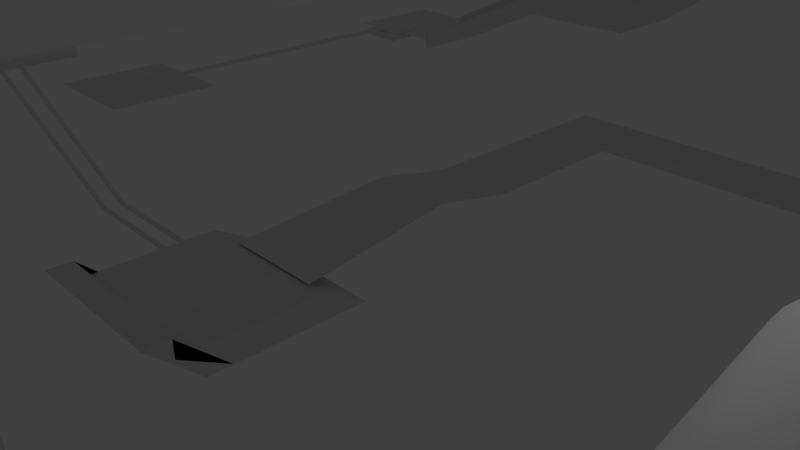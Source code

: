 # Source: ashu1234.blend  (saved by Blender 2.79.0; exported with 4.5.12 LTS)
import bpy
from mathutils import Matrix  # noqa: F401  (used for matrix-valued properties, if any)

bpy.ops.wm.read_factory_settings(use_empty=True)
scene = bpy.context.scene
scene.name = 'Scene'

# ---- collections
col_collection_1 = bpy.data.collections.new('Collection 1'); scene.collection.children.link(col_collection_1)

# ---- materials (node trees are filled in below, after node groups)
mat_material = bpy.data.materials.new('Material')
mat_material.alpha_threshold = 0.0
mat_material.use_transparent_shadow = False
mat_material.roughness = 0.5
mat_material.line_color = (0.0, 0.0, 0.0, 1.0)

# ---- material node trees

# ---- world
world_world = bpy.data.worlds.new('World'); scene.world = world_world
world_world.color = (0.05088, 0.05088, 0.05088)
world_world.use_sun_shadow = False
world_world.sun_shadow_jitter_overblur = 0.0
world_world.cycles.sampling_method = 'MANUAL'

# ---- cameras
cam_camera = bpy.data.cameras.new('Camera')
cam_camera.clip_end = 100.0
cam_camera.lens = 35.0
cam_camera.sensor_width = 32.0
cam_camera.sensor_height = 18.0
cam_camera.ortho_scale = 7.314
cam_camera.dof.focus_distance = 0.0
cam_camera.dof.aperture_fstop = 128.0

# ---- lights
light_lamp = bpy.data.lights.new('Lamp', 'POINT')
light_lamp.transmission_factor = 0.0
light_lamp.cutoff_distance = 30.0
light_lamp.energy = 100.0
light_lamp.shadow_buffer_clip_start = 1.001
light_lamp.shadow_soft_size = 0.1
light_lamp.shadow_maximum_resolution = 0.006
light_lamp.use_absolute_resolution = True

# ---- meshes
me_cube_027 = bpy.data.meshes.new('Cube.027')
me_cube_027.from_pydata([(-1.0, -0.7605, -1.0), (-1.085, -0.7605, -0.765), (-1.0, 0.7176, -1.0), (-1.085, 0.7176, -0.765), (1.631, -0.7605, 0.239), (1.546, -0.7605, 0.474), (1.631, 0.7176, 0.239), (1.546, 0.7176, 0.474), (3.9, 0.7176, 0.6096), (3.9, 0.7176, 0.239), (3.9, -0.7605, 0.239), (3.9, -0.7605, 0.6096), (5.458, 0.7176, 1.689), (5.458, 0.7176, 1.318), (5.458, -0.7605, 1.318), (5.458, -0.7605, 1.689), (7.348, 0.7176, 1.689), (7.348, 0.7176, 1.318), (7.348, -0.7605, 1.318), (7.348, -0.7605, 1.689), (9.099, 0.7176, 2.725), (9.099, 0.7176, 2.354), (9.099, -0.7605, 2.354), (9.099, -0.7605, 2.725), (10.56, 0.7176, 2.725), (10.56, 0.7176, 2.354), (10.56, -0.7605, 2.354), (10.56, -0.7605, 2.725), (11.96, 0.7176, 3.463), (11.96, 0.7176, 3.092), (11.96, -0.7605, 3.092), (11.96, -0.7605, 3.463), (13.45, 0.7176, 3.463), (13.45, 0.7176, 3.092), (13.45, -0.7605, 3.092), (13.45, -0.7605, 3.463), (14.79, 0.7176, 3.463), (14.79, 0.7176, 3.092), (14.79, -0.7605, 3.092), (14.79, -0.7605, 3.463), (13.45, -16.17, 3.463), (13.45, -16.17, 3.092), (14.79, -16.17, 3.463), (14.79, -16.17, 3.092), (13.45, -17.94, 3.463), (13.45, -17.94, 3.092), (14.79, -17.94, 3.463), (14.79, -17.94, 3.092), (6.781, -16.17, 3.463), (6.781, -16.17, 3.092), (6.781, -17.94, 3.463), (6.781, -17.94, 3.092), (8.598, -17.94, 3.463), (8.598, -17.94, 3.092), (8.598, -16.17, 3.092), (8.598, -16.17, 3.463), (5.714, -4.151, 3.471), (5.714, -4.151, 3.092), (9.553, -4.151, 3.092), (9.553, -4.151, 3.471), (8.598, -6.882, 3.463), (6.781, -6.882, 3.463), (6.781, -6.882, 3.092), (8.598, -6.882, 3.092), (9.553, -6.882, 3.471), (9.553, -6.882, 3.092), (5.714, -6.882, 3.471), (5.714, -6.882, 3.092), (13.65, -0.7605, 3.092), (13.65, -0.7605, 3.463), (13.65, 0.7176, 3.463), (13.65, 0.7176, 3.092), (13.65, -16.17, 3.092), (13.65, -16.17, 3.463), (13.65, -17.94, 3.092), (13.65, -17.94, 3.463), (13.65, -0.7605, 3.463), (13.65, 0.7176, 3.092), (13.65, -16.17, 3.463), (13.65, -17.94, 3.463), (13.65, -0.7605, 3.092), (13.65, 0.7176, 3.463), (13.65, -16.17, 3.092), (13.65, -17.94, 3.092), (14.53, -0.7605, 3.092), (14.53, 0.7176, 3.463), (14.53, -16.17, 3.092), (14.53, -17.94, 3.092), (14.53, -0.7605, 3.463), (14.53, 0.7176, 3.092), (14.53, -16.17, 3.463), (14.53, -17.94, 3.463), (14.53, -0.7605, 3.463), (14.53, 0.7176, 3.092), (14.53, -16.17, 3.463), (14.53, -17.94, 3.463), (14.53, -0.7605, 3.092), (14.53, 0.7176, 3.463), (14.53, -16.17, 3.092), (14.53, -17.94, 3.092), (13.65, -0.7605, 3.463), (13.45, -0.7605, 3.463), (13.65, -16.17, 3.463), (13.45, -16.17, 3.463), (14.79, -0.7605, 3.463), (14.79, -16.17, 3.463), (14.79, -17.94, 3.463), (14.53, -0.7605, 3.463), (14.53, -16.17, 3.463), (14.53, -17.94, 3.463), (13.45, -17.74, 3.463), (14.79, -17.74, 3.463), (13.45, -17.74, 3.092), (14.79, -17.74, 3.092), (6.781, -17.74, 3.463), (6.781, -17.74, 3.092), (8.598, -17.74, 3.092), (8.598, -17.74, 3.463), (13.65, -17.74, 3.092), (13.65, -17.74, 3.463), (13.65, -17.74, 3.092), (13.65, -17.74, 3.463), (14.53, -17.74, 3.463), (14.53, -17.74, 3.092), (14.53, -17.74, 3.092), (14.53, -17.74, 3.463), (14.79, -17.74, 3.463), (14.53, -17.74, 3.463), (14.79, -16.44, 3.463), (14.79, -16.44, 3.092), (8.598, -16.44, 3.092), (14.79, -16.44, 3.463), (13.45, -16.44, 3.463), (13.45, -16.44, 3.092), (6.781, -16.44, 3.463), (6.781, -16.44, 3.092), (8.598, -16.44, 3.463), (13.65, -16.44, 3.092), (13.65, -16.44, 3.463), (13.65, -16.44, 3.092), (13.65, -16.44, 3.463), (14.53, -16.44, 3.463), (14.53, -16.44, 3.092), (14.53, -16.44, 3.092), (14.53, -16.44, 3.463), (14.53, -16.44, 3.463), (6.974, -17.94, 3.463), (6.974, -16.17, 3.092), (6.974, -17.94, 3.092), (6.974, -16.17, 3.463), (6.123, -4.151, 3.092), (6.123, -4.151, 3.471), (6.974, -6.882, 3.092), (6.974, -6.882, 3.463), (6.123, -6.882, 3.092), (6.123, -6.882, 3.471), (6.974, -17.74, 3.092), (6.974, -17.74, 3.463), (6.974, -16.44, 3.092), (6.974, -16.44, 3.463), (8.36, -17.94, 3.092), (8.36, -16.17, 3.463), (9.051, -4.151, 3.471), (8.36, -6.882, 3.092), (9.051, -6.882, 3.092), (8.36, -17.94, 3.463), (8.36, -16.17, 3.092), (9.051, -4.151, 3.092), (8.36, -6.882, 3.463), (9.051, -6.882, 3.471), (8.36, -17.74, 3.092), (8.36, -17.74, 3.463), (8.36, -16.44, 3.092), (8.36, -16.44, 3.463), (9.553, -6.581, 3.471), (9.553, -6.581, 3.092), (5.714, -6.581, 3.471), (5.714, -6.581, 3.092), (6.123, -6.581, 3.092), (6.123, -6.581, 3.471), (9.051, -6.581, 3.092), (9.051, -6.581, 3.471), (9.553, -4.457, 3.471), (9.553, -4.457, 3.092), (6.123, -4.457, 3.092), (6.123, -4.457, 3.471), (9.051, -4.457, 3.092), (9.051, -4.457, 3.471), (5.714, -4.457, 3.471), (5.714, -4.457, 3.092), (-1.0, 0.4789, -1.0), (-1.085, 0.4789, -0.765), (1.631, 0.4789, 0.239), (1.546, 0.4789, 0.474), (3.9, 0.4789, 0.239), (3.9, 0.4789, 0.6096), (5.458, 0.4789, 1.318), (5.458, 0.4789, 1.689), (7.348, 0.4789, 1.318), (7.348, 0.4789, 1.689), (9.099, 0.4789, 2.354), (9.099, 0.4789, 2.725), (10.56, 0.4789, 2.354), (10.56, 0.4789, 2.725), (11.96, 0.4789, 3.092), (11.96, 0.4789, 3.463), (13.45, 0.4789, 3.092), (13.45, 0.4789, 3.463), (14.79, 0.4789, 3.092), (14.79, 0.4789, 3.463), (13.65, 0.4789, 3.463), (13.65, 0.4789, 3.092), (13.65, 0.4789, 3.092), (13.65, 0.4789, 3.463), (14.53, 0.4789, 3.463), (14.53, 0.4789, 3.092), (14.53, 0.4789, 3.092), (14.53, 0.4789, 3.463), (8.019, -17.94, 3.463), (8.019, -16.17, 3.092), (8.331, -4.151, 3.092), (8.019, -6.882, 3.463), (8.331, -6.882, 3.471), (8.019, -17.74, 3.092), (8.019, -17.74, 3.463), (8.019, -16.44, 3.092), (8.019, -16.44, 3.463), (8.019, -17.94, 3.092), (8.019, -16.17, 3.463), (8.331, -4.151, 3.471), (8.019, -6.882, 3.092), (8.331, -6.882, 3.092), (8.331, -6.581, 3.471), (8.331, -6.581, 3.092), (8.331, -4.457, 3.471), (8.331, -4.457, 3.092), (7.341, -17.94, 3.463), (7.341, -16.17, 3.092), (6.898, -4.151, 3.092), (7.341, -6.882, 3.463), (6.898, -6.882, 3.471), (7.341, -17.74, 3.092), (7.341, -17.74, 3.463), (7.341, -16.44, 3.092), (7.341, -16.44, 3.463), (6.898, -6.581, 3.471), (6.898, -4.457, 3.471), (7.341, -17.94, 3.092), (7.341, -16.17, 3.463), (6.898, -4.151, 3.471), (7.341, -6.882, 3.092), (6.898, -6.882, 3.092), (6.898, -6.581, 3.092), (6.898, -4.457, 3.092), (13.65, -16.17, 3.763), (13.45, -16.17, 3.763), (13.65, -17.94, 3.763), (13.45, -17.94, 3.763), (13.45, -17.74, 3.763), (6.781, -17.74, 3.763), (6.781, -17.94, 3.763), (6.974, -17.94, 3.763), (8.598, -16.17, 3.763), (8.598, -17.94, 3.763), (8.36, -16.17, 3.763), (8.598, -17.74, 3.763), (9.051, -4.151, 3.772), (9.553, -4.151, 3.772), (9.553, -4.457, 3.772), (6.781, -6.882, 3.763), (6.781, -16.17, 3.763), (8.598, -6.882, 3.763), (6.974, -6.882, 3.763), (5.714, -6.581, 3.772), (5.714, -6.882, 3.772), (6.123, -6.882, 3.772), (14.53, -17.94, 3.763), (13.65, -17.94, 3.763), (13.65, -17.74, 3.763), (13.65, -17.74, 3.763), (14.53, -17.74, 3.763), (13.65, -0.7605, 3.461), (13.45, -0.7605, 3.496), (13.65, -16.17, 3.763), (13.45, -16.17, 3.763), (14.79, -0.7605, 3.763), (14.79, -16.17, 3.763), (14.79, -16.44, 3.763), (14.53, -0.7605, 3.763), (14.53, -16.17, 3.763), (14.79, -17.94, 3.763), (14.53, -17.94, 3.763), (14.53, -17.74, 3.763), (6.781, -16.44, 3.763), (14.79, -17.74, 3.763), (14.53, -16.44, 3.763), (6.974, -17.74, 3.763), (13.45, -16.44, 3.763), (8.598, -16.44, 3.763), (13.65, -16.44, 3.763), (6.974, -16.44, 3.763), (7.341, -17.94, 3.763), (6.974, -16.17, 3.763), (5.714, -4.151, 3.772), (6.123, -4.151, 3.772), (6.898, -6.882, 3.772), (7.341, -17.74, 3.763), (6.123, -4.457, 3.772), (8.331, -4.151, 3.772), (8.36, -17.94, 3.763), (8.36, -6.882, 3.763), (9.553, -6.882, 3.772), (9.051, -6.882, 3.772), (8.36, -17.74, 3.763), (8.36, -16.44, 3.763), (9.051, -4.457, 3.772), (9.553, -6.581, 3.772), (5.714, -4.457, 3.772), (6.123, -6.581, 3.772), (9.051, -6.581, 3.772), (6.898, -6.581, 3.772), (6.898, -4.457, 3.772), (8.019, -17.94, 3.763), (8.331, -6.882, 3.772), (8.019, -17.74, 3.763), (6.898, -4.151, 3.772), (8.331, -6.581, 3.772), (8.331, -4.457, 3.772), (14.79, 0.4789, 3.695), (14.79, -0.7605, 3.695), (14.53, -0.7605, 3.695), (14.53, 0.4789, 3.695), (-1.085, 0.4789, -0.765), (-1.085, 0.7176, -0.765), (1.546, 0.7176, 0.474), (3.9, 0.7176, 0.6096), (5.458, 0.7176, 1.689), (7.348, 0.7176, 1.689), (9.099, 0.7176, 2.725), (10.56, 0.7176, 2.725), (11.96, 0.7176, 3.463), (13.45, 0.7176, 3.463), (1.546, 0.4789, 0.474), (3.9, 0.4789, 0.6096), (5.458, 0.4789, 1.689), (7.348, 0.4789, 1.689), (9.099, 0.4789, 2.725), (10.56, 0.4789, 2.725), (11.96, 0.4789, 3.463), (13.45, 0.4789, 3.463), (-1.153, 0.4789, -0.513), (-1.153, 0.7176, -0.513), (1.477, 0.7176, 0.726), (3.831, 0.7176, 0.8616), (5.389, 0.7176, 1.941), (7.28, 0.7176, 1.941), (9.031, 0.7176, 2.977), (10.49, 0.7176, 2.977), (11.89, 0.7176, 3.715), (13.39, 0.7176, 3.715), (1.477, 0.4789, 0.726), (3.831, 0.4789, 0.8616), (5.389, 0.4789, 1.941), (7.28, 0.4789, 1.941), (9.031, 0.4789, 2.977), (10.49, 0.4789, 2.977), (11.89, 0.4789, 3.715), (13.39, 0.4789, 3.715), (14.53, 3.001, 3.092), (13.65, 3.001, 3.092), (13.65, 3.001, 3.463), (14.53, 3.001, 3.463), (14.75, 0.7176, 3.463), (14.75, 0.7176, 3.092), (14.75, 3.001, 3.463), (14.75, 3.001, 3.092), (13.49, 0.7176, 3.463), (13.49, 0.7176, 3.092), (13.49, 3.001, 3.463), (13.49, 3.001, 3.092), (13.65, 0.7176, 3.676), (13.65, 3.001, 3.676), (13.49, 0.7176, 3.676), (13.49, 3.001, 3.676), (14.53, 0.7176, 3.713), (14.79, 0.7176, 3.713), (14.53, 0.4789, 3.713), (14.79, 0.4789, 3.713), (14.53, 3.001, 3.713), (14.53, 0.7176, 3.713), (14.75, 3.001, 3.713), (14.75, 0.7176, 3.713)], [], [(190, 191, 3, 2), (2, 3, 7, 6), (192, 6, 9, 194), (4, 5, 1, 0), (190, 192, 4, 0), (193, 191, 1, 5), (11, 10, 14, 15), (193, 5, 11, 195), (5, 4, 10, 11), (6, 7, 8, 9), (15, 14, 18, 19), (9, 8, 12, 13), (194, 9, 13, 196), (195, 11, 15, 197), (19, 18, 22, 23), (13, 12, 16, 17), (196, 13, 17, 198), (197, 15, 19, 199), (23, 22, 26, 27), (17, 16, 20, 21), (198, 17, 21, 200), (199, 19, 23, 201), (27, 26, 30, 31), (21, 20, 24, 25), (200, 21, 25, 202), (201, 23, 27, 203), (31, 30, 34, 35), (25, 24, 28, 29), (202, 25, 29, 204), (203, 27, 31, 205), (38, 39, 42, 43), (29, 28, 32, 33), (204, 29, 33, 206), (205, 31, 35, 207), (208, 209, 39, 38), (89, 85, 36, 37), (215, 89, 37, 208), (214, 88, 330, 331), (168, 161, 264, 310), (35, 34, 41, 40), (84, 38, 43, 86), (122, 91, 109, 127), (91, 87, 47, 46), (148, 146, 50, 51), (113, 111, 46, 47), (123, 113, 47, 87), (114, 115, 51, 50), (100, 101, 282, 281), (52, 44, 257, 263), (156, 148, 51, 115), (112, 45, 53, 116), (105, 104, 285, 286), (40, 41, 54, 55), (45, 44, 52, 53), (151, 150, 57, 56), (189, 188, 56, 57), (182, 183, 58, 59), (184, 189, 57, 150), (147, 49, 62, 152), (55, 54, 63, 60), (49, 48, 61, 62), (179, 185, 307, 318), (152, 62, 67, 154), (60, 63, 65, 64), (62, 61, 66, 67), (168, 60, 64, 169), (120, 118, 74, 83), (79, 83, 74, 75), (92, 69, 73, 94), (80, 68, 72, 82), (187, 181, 319, 315), (213, 76, 69, 210), (212, 77, 71, 211), (77, 81, 70, 71), (33, 32, 81, 77), (206, 33, 77, 212), (207, 35, 76, 213), (34, 80, 82, 41), (44, 45, 83, 79), (112, 120, 83, 45), (69, 76, 78, 73), (119, 121, 79, 75), (78, 76, 100, 102), (128, 42, 105, 131), (124, 123, 87, 99), (95, 99, 87, 91), (96, 84, 86, 98), (217, 92, 88, 214), (216, 93, 89, 215), (93, 97, 85, 89), (93, 71, 369, 368), (211, 71, 93, 216), (210, 69, 92, 217), (68, 96, 98, 72), (75, 74, 99, 95), (118, 124, 99, 74), (122, 125, 95, 91), (88, 92, 94, 90), (218, 165, 309, 322), (108, 145, 295, 289), (153, 61, 269, 272), (42, 39, 104, 105), (76, 35, 101, 100), (39, 88, 107, 104), (35, 40, 103, 101), (88, 90, 108, 107), (91, 46, 106, 109), (40, 78, 102, 103), (146, 236, 301, 261), (141, 144, 125, 122), (137, 143, 124, 118), (143, 142, 123, 124), (46, 111, 126, 106), (138, 140, 121, 119), (133, 139, 120, 112), (144, 138, 119, 125), (139, 137, 118, 120), (119, 75, 277, 278), (133, 112, 116, 130), (158, 156, 115, 135), (95, 125, 280, 276), (134, 135, 115, 114), (142, 129, 113, 123), (129, 128, 111, 113), (141, 122, 127, 145), (140, 132, 110, 121), (50, 146, 261, 260), (90, 141, 145, 108), (43, 42, 128, 129), (86, 43, 129, 142), (48, 49, 135, 134), (147, 158, 135, 49), (41, 133, 130, 54), (82, 72, 137, 139), (94, 73, 138, 144), (41, 82, 139, 133), (73, 78, 140, 138), (98, 86, 142, 143), (72, 98, 143, 137), (90, 94, 144, 141), (159, 149, 302, 300), (111, 128, 131, 126), (110, 132, 136, 117), (246, 234, 327, 321), (242, 244, 159, 157), (237, 243, 158, 147), (136, 132, 297, 298), (243, 241, 156, 158), (61, 153, 155, 66), (250, 152, 154, 251), (232, 222, 323, 326), (237, 147, 152, 250), (253, 184, 150, 238), (249, 238, 150, 151), (241, 247, 148, 156), (244, 248, 149, 159), (114, 50, 260, 259), (247, 236, 146, 148), (53, 52, 165, 160), (79, 121, 279, 256), (116, 53, 160, 170), (59, 58, 167, 162), (183, 186, 167, 58), (54, 166, 163, 63), (63, 163, 164, 65), (130, 116, 170, 172), (224, 242, 306, 324), (54, 130, 172, 166), (117, 136, 173, 171), (221, 168, 169, 222), (228, 161, 168, 221), (106, 126, 294, 290), (126, 131, 287, 294), (65, 164, 180, 175), (236, 218, 322, 301), (251, 154, 178, 252), (154, 67, 177, 178), (64, 65, 175, 174), (67, 66, 176, 177), (60, 168, 310, 271), (232, 181, 187, 234), (175, 180, 186, 183), (61, 48, 270, 269), (252, 178, 184, 253), (178, 177, 189, 184), (174, 175, 183, 182), (177, 176, 188, 189), (229, 249, 325, 308), (70, 210, 217, 97), (68, 211, 216, 96), (96, 216, 215, 84), (97, 217, 214, 85), (32, 207, 213, 81), (34, 206, 212, 80), (80, 212, 211, 68), (81, 213, 210, 70), (371, 97, 389, 388), (84, 215, 208, 38), (37, 36, 209, 208), (201, 203, 347, 346), (30, 204, 206, 34), (24, 20, 338, 339), (26, 202, 204, 30), (7, 3, 333, 334), (22, 200, 202, 26), (199, 201, 346, 345), (18, 198, 200, 22), (205, 207, 349, 348), (14, 196, 198, 18), (16, 12, 336, 337), (10, 194, 196, 14), (207, 32, 341, 349), (193, 195, 343, 342), (2, 6, 192, 190), (4, 192, 194, 10), (0, 1, 191, 190), (180, 233, 235, 186), (245, 232, 234, 246), (164, 231, 233, 180), (240, 222, 232, 245), (242, 157, 296, 306), (248, 228, 221, 239), (239, 221, 222, 240), (160, 165, 218, 227), (173, 161, 228, 226), (170, 160, 227, 223), (162, 167, 220, 229), (186, 235, 220, 167), (166, 219, 230, 163), (163, 230, 231, 164), (172, 170, 223, 225), (121, 110, 258, 279), (166, 172, 225, 219), (171, 173, 226, 224), (153, 239, 240, 155), (149, 248, 239, 153), (185, 246, 321, 307), (127, 109, 291, 292), (179, 245, 246, 185), (233, 252, 253, 235), (231, 251, 252, 233), (227, 218, 236, 247), (226, 228, 248, 244), (223, 227, 247, 241), (229, 220, 238, 249), (235, 253, 238, 220), (219, 237, 250, 230), (230, 250, 251, 231), (225, 223, 241, 243), (240, 245, 320, 305), (219, 225, 243, 237), (224, 226, 244, 242), (279, 258, 257, 256), (315, 268, 267, 266), (300, 302, 270, 293), (297, 255, 262, 298), (264, 262, 271, 310), (280, 278, 277, 276), (281, 282, 284, 283), (294, 292, 291, 290), (285, 288, 289, 286), (287, 295, 292, 294), (257, 258, 265, 263), (261, 296, 259, 260), (254, 255, 297, 299), (286, 289, 295, 287), (296, 300, 293, 259), (301, 306, 296, 261), (270, 302, 272, 269), (317, 307, 304, 303), (298, 262, 264, 314), (263, 265, 313, 309), (327, 315, 266, 308), (323, 312, 319, 326), (274, 275, 318, 273), (312, 311, 316, 319), (273, 318, 307, 317), (319, 316, 268, 315), (321, 327, 308, 325), (309, 313, 324, 322), (307, 321, 325, 304), (275, 305, 320, 318), (322, 324, 306, 301), (78, 40, 255, 254), (171, 224, 324, 313), (222, 169, 312, 323), (165, 52, 263, 309), (104, 107, 288, 285), (131, 105, 286, 287), (188, 176, 273, 317), (64, 174, 316, 311), (66, 155, 275, 274), (169, 64, 311, 312), (59, 162, 266, 267), (107, 108, 289, 288), (109, 106, 290, 291), (157, 159, 300, 296), (44, 79, 256, 257), (181, 232, 326, 319), (145, 127, 292, 295), (173, 136, 298, 314), (117, 171, 313, 265), (182, 59, 267, 268), (48, 134, 293, 270), (245, 179, 318, 320), (75, 95, 276, 277), (234, 187, 315, 327), (161, 173, 314, 264), (55, 60, 271, 262), (149, 153, 272, 302), (125, 119, 278, 280), (249, 151, 304, 325), (140, 78, 254, 299), (40, 55, 262, 255), (103, 102, 283, 284), (174, 182, 268, 316), (151, 56, 303, 304), (110, 117, 265, 258), (176, 66, 274, 273), (132, 140, 299, 297), (162, 229, 308, 266), (134, 114, 259, 293), (56, 188, 317, 303), (102, 100, 281, 283), (101, 103, 284, 282), (155, 240, 305, 275), (331, 330, 329, 328), (209, 214, 331, 328), (88, 39, 329, 330), (39, 209, 328, 329), (337, 336, 354, 355), (338, 337, 355, 356), (343, 344, 362, 361), (349, 341, 359, 367), (348, 349, 367, 366), (339, 338, 356, 357), (333, 332, 350, 351), (342, 343, 361, 360), (195, 197, 344, 343), (32, 28, 340, 341), (12, 8, 335, 336), (20, 16, 337, 338), (8, 7, 334, 335), (197, 199, 345, 344), (3, 191, 332, 333), (191, 193, 342, 332), (203, 205, 348, 347), (28, 24, 339, 340), (358, 366, 367, 359), (357, 365, 366, 358), (356, 364, 365, 357), (355, 363, 364, 356), (354, 362, 363, 355), (353, 361, 362, 354), (352, 360, 361, 353), (352, 351, 350, 360), (344, 345, 363, 362), (345, 346, 364, 363), (336, 335, 353, 354), (341, 340, 358, 359), (346, 347, 365, 364), (335, 334, 352, 353), (332, 342, 360, 350), (340, 339, 357, 358), (347, 348, 366, 365), (334, 333, 351, 352), (369, 370, 371, 368), (71, 70, 376, 377), (372, 374, 390, 391), (70, 97, 371, 370), (372, 373, 375, 374), (368, 371, 374, 375), (97, 93, 373, 372), (93, 368, 375, 373), (377, 376, 378, 379), (369, 71, 377, 379), (370, 369, 379, 378), (370, 378, 383, 381), (380, 381, 383, 382), (378, 376, 382, 383), (376, 70, 380, 382), (70, 370, 381, 380), (384, 386, 387, 385), (388, 389, 391, 390), (209, 36, 385, 387), (97, 372, 391, 389), (214, 209, 387, 386), (374, 371, 388, 390), (85, 214, 386, 384), (36, 85, 384, 385)])
me_cube_027.use_remesh_preserve_volume = False
me_cube_027.use_remesh_preserve_attributes = False
me_cube_027.use_mirror_vertex_groups = False
me_cube_027.update()
me_plane_002 = bpy.data.meshes.new('Plane.002')
me_plane_002.from_pydata([(-1.0, -1.0, 0.0), (1.0, -1.0, 0.0), (-1.0, 1.0, 0.0), (1.0, 1.0, 0.0)], [], [(0, 1, 3, 2)])
me_plane_002.use_remesh_preserve_volume = False
me_plane_002.use_remesh_preserve_attributes = False
me_plane_002.use_mirror_vertex_groups = False
me_plane_002.update()
me_cube_026 = bpy.data.meshes.new('Cube.026')
me_cube_026.from_pydata([(-0.9863, -2.614, -2.001), (-0.9863, -2.614, -1.597), (-0.9863, -0.6142, -2.001), (-0.9863, -0.6142, -1.597), (1.014, -2.614, -2.001), (1.014, -2.614, -1.597), (1.014, -0.6142, -2.001), (1.014, -0.6142, -1.597)], [], [(0, 1, 3, 2), (2, 3, 7, 6), (6, 7, 5, 4), (4, 5, 1, 0), (2, 6, 4, 0), (7, 3, 1, 5)])
me_cube_026.use_remesh_preserve_volume = False
me_cube_026.use_remesh_preserve_attributes = False
me_cube_026.use_mirror_vertex_groups = False
me_cube_026.update()
me_plane_001 = bpy.data.meshes.new('Plane.001')
me_plane_001.from_pydata([(-1.0, -1.0, 0.0), (1.0, -1.0, 0.0), (-1.0, 1.0, 0.0), (1.0, 1.0, 0.0)], [], [(0, 1, 3, 2)])
me_plane_001.use_remesh_preserve_volume = False
me_plane_001.use_remesh_preserve_attributes = False
me_plane_001.use_mirror_vertex_groups = False
me_plane_001.update()
me_cylinder_005 = bpy.data.meshes.new('Cylinder.005')
me_cylinder_005.from_pydata([(0.0, 1.0, -1.0), (0.0, 1.0, 1.0), (0.1951, 0.9808, -1.0), (0.1951, 0.9808, 1.0), (0.3827, 0.9239, -1.0), (0.3827, 0.9239, 1.0), (0.5556, 0.8315, -1.0), (0.5556, 0.8315, 1.0), (0.7071, 0.7071, -1.0), (0.7071, 0.7071, 1.0), (0.8315, 0.5556, -1.0), (0.8315, 0.5556, 1.0), (0.9239, 0.3827, -1.0), (0.9239, 0.3827, 1.0), (0.9808, 0.1951, -1.0), (0.9808, 0.1951, 1.0), (1.0, 7.55e-08, -1.0), (1.0, 7.55e-08, 1.0), (0.9808, -0.1951, -1.0), (0.9808, -0.1951, 1.0), (0.9239, -0.3827, -1.0), (0.9239, -0.3827, 1.0), (0.8315, -0.5556, -1.0), (0.8315, -0.5556, 1.0), (0.7071, -0.7071, -1.0), (0.7071, -0.7071, 1.0), (0.5556, -0.8315, -1.0), (0.5556, -0.8315, 1.0), (0.3827, -0.9239, -1.0), (0.3827, -0.9239, 1.0), (0.1951, -0.9808, -1.0), (0.1951, -0.9808, 1.0), (-3.258e-07, -1.0, -1.0), (-3.258e-07, -1.0, 1.0), (-0.1951, -0.9808, -1.0), (-0.1951, -0.9808, 1.0), (-0.3827, -0.9239, -1.0), (-0.3827, -0.9239, 1.0), (-0.5556, -0.8315, -1.0), (-0.5556, -0.8315, 1.0), (-0.7071, -0.7071, -1.0), (-0.7071, -0.7071, 1.0), (-0.8315, -0.5556, -1.0), (-0.8315, -0.5556, 1.0), (-0.9239, -0.3827, -1.0), (-0.9239, -0.3827, 1.0), (-0.9808, -0.1951, -1.0), (-0.9808, -0.1951, 1.0), (-1.0, 9.656e-07, -1.0), (-1.0, 9.656e-07, 1.0), (-0.9808, 0.1951, -1.0), (-0.9808, 0.1951, 1.0), (-0.9239, 0.3827, -1.0), (-0.9239, 0.3827, 1.0), (-0.8315, 0.5556, -1.0), (-0.8315, 0.5556, 1.0), (-0.7071, 0.7071, -1.0), (-0.7071, 0.7071, 1.0), (-0.5556, 0.8315, -1.0), (-0.5556, 0.8315, 1.0), (-0.3827, 0.9239, -1.0), (-0.3827, 0.9239, 1.0), (-0.1951, 0.9808, -1.0), (-0.1951, 0.9808, 1.0)], [], [(0, 1, 3, 2), (2, 3, 5, 4), (4, 5, 7, 6), (6, 7, 9, 8), (8, 9, 11, 10), (10, 11, 13, 12), (12, 13, 15, 14), (14, 15, 17, 16), (16, 17, 19, 18), (18, 19, 21, 20), (20, 21, 23, 22), (22, 23, 25, 24), (24, 25, 27, 26), (26, 27, 29, 28), (28, 29, 31, 30), (30, 31, 33, 32), (32, 33, 35, 34), (34, 35, 37, 36), (36, 37, 39, 38), (38, 39, 41, 40), (40, 41, 43, 42), (42, 43, 45, 44), (44, 45, 47, 46), (46, 47, 49, 48), (48, 49, 51, 50), (50, 51, 53, 52), (52, 53, 55, 54), (54, 55, 57, 56), (56, 57, 59, 58), (58, 59, 61, 60), (3, 1, 63, 61, 59, 57, 55, 53, 51, 49, 47, 45, 43, 41, 39, 37, 35, 33, 31, 29, 27, 25, 23, 21, 19, 17, 15, 13, 11, 9, 7, 5), (60, 61, 63, 62), (62, 63, 1, 0), (0, 2, 4, 6, 8, 10, 12, 14, 16, 18, 20, 22, 24, 26, 28, 30, 32, 34, 36, 38, 40, 42, 44, 46, 48, 50, 52, 54, 56, 58, 60, 62)])
me_cylinder_005.use_remesh_preserve_volume = False
me_cylinder_005.use_remesh_preserve_attributes = False
me_cylinder_005.use_mirror_vertex_groups = False
me_cylinder_005.update()
me_cylinder_004 = bpy.data.meshes.new('Cylinder.004')
me_cylinder_004.from_pydata([(0.0, 1.0, -1.0), (0.0, 1.0, 1.0), (0.1951, 0.9808, -1.0), (0.1951, 0.9808, 1.0), (0.3827, 0.9239, -1.0), (0.3827, 0.9239, 1.0), (0.5556, 0.8315, -1.0), (0.5556, 0.8315, 1.0), (0.7071, 0.7071, -1.0), (0.7071, 0.7071, 1.0), (0.8315, 0.5556, -1.0), (0.8315, 0.5556, 1.0), (0.9239, 0.3827, -1.0), (0.9239, 0.3827, 1.0), (0.9808, 0.1951, -1.0), (0.9808, 0.1951, 1.0), (1.0, 7.55e-08, -1.0), (1.0, 7.55e-08, 1.0), (0.9808, -0.1951, -1.0), (0.9808, -0.1951, 1.0), (0.9239, -0.3827, -1.0), (0.9239, -0.3827, 1.0), (0.8315, -0.5556, -1.0), (0.8315, -0.5556, 1.0), (0.7071, -0.7071, -1.0), (0.7071, -0.7071, 1.0), (0.5556, -0.8315, -1.0), (0.5556, -0.8315, 1.0), (0.3827, -0.9239, -1.0), (0.3827, -0.9239, 1.0), (0.1951, -0.9808, -1.0), (0.1951, -0.9808, 1.0), (-3.258e-07, -1.0, -1.0), (-3.258e-07, -1.0, 1.0), (-0.1951, -0.9808, -1.0), (-0.1951, -0.9808, 1.0), (-0.3827, -0.9239, -1.0), (-0.3827, -0.9239, 1.0), (-0.5556, -0.8315, -1.0), (-0.5556, -0.8315, 1.0), (-0.7071, -0.7071, -1.0), (-0.7071, -0.7071, 1.0), (-0.8315, -0.5556, -1.0), (-0.8315, -0.5556, 1.0), (-0.9239, -0.3827, -1.0), (-0.9239, -0.3827, 1.0), (-0.9808, -0.1951, -1.0), (-0.9808, -0.1951, 1.0), (-1.0, 9.656e-07, -1.0), (-1.0, 9.656e-07, 1.0), (-0.9808, 0.1951, -1.0), (-0.9808, 0.1951, 1.0), (-0.9239, 0.3827, -1.0), (-0.9239, 0.3827, 1.0), (-0.8315, 0.5556, -1.0), (-0.8315, 0.5556, 1.0), (-0.7071, 0.7071, -1.0), (-0.7071, 0.7071, 1.0), (-0.5556, 0.8315, -1.0), (-0.5556, 0.8315, 1.0), (-0.3827, 0.9239, -1.0), (-0.3827, 0.9239, 1.0), (-0.1951, 0.9808, -1.0), (-0.1951, 0.9808, 1.0)], [], [(0, 1, 3, 2), (2, 3, 5, 4), (4, 5, 7, 6), (6, 7, 9, 8), (8, 9, 11, 10), (10, 11, 13, 12), (12, 13, 15, 14), (14, 15, 17, 16), (16, 17, 19, 18), (18, 19, 21, 20), (20, 21, 23, 22), (22, 23, 25, 24), (24, 25, 27, 26), (26, 27, 29, 28), (28, 29, 31, 30), (30, 31, 33, 32), (32, 33, 35, 34), (34, 35, 37, 36), (36, 37, 39, 38), (38, 39, 41, 40), (40, 41, 43, 42), (42, 43, 45, 44), (44, 45, 47, 46), (46, 47, 49, 48), (48, 49, 51, 50), (50, 51, 53, 52), (52, 53, 55, 54), (54, 55, 57, 56), (56, 57, 59, 58), (58, 59, 61, 60), (3, 1, 63, 61, 59, 57, 55, 53, 51, 49, 47, 45, 43, 41, 39, 37, 35, 33, 31, 29, 27, 25, 23, 21, 19, 17, 15, 13, 11, 9, 7, 5), (60, 61, 63, 62), (62, 63, 1, 0), (0, 2, 4, 6, 8, 10, 12, 14, 16, 18, 20, 22, 24, 26, 28, 30, 32, 34, 36, 38, 40, 42, 44, 46, 48, 50, 52, 54, 56, 58, 60, 62)])
me_cylinder_004.use_remesh_preserve_volume = False
me_cylinder_004.use_remesh_preserve_attributes = False
me_cylinder_004.use_mirror_vertex_groups = False
me_cylinder_004.update()
me_plane = bpy.data.meshes.new('Plane')
me_plane.from_pydata([(-1.0, -1.0, 0.0), (1.0, -1.0, 0.0), (-1.0, 1.0, 0.0), (1.0, 1.0, 0.0)], [], [(0, 1, 3, 2)])
me_plane.use_remesh_preserve_volume = False
me_plane.use_remesh_preserve_attributes = False
me_plane.use_mirror_vertex_groups = False
me_plane.update()
me_cube_025 = bpy.data.meshes.new('Cube.025')
me_cube_025.from_pydata([(-1.0, -1.099, -1.0), (-1.0, -1.099, -0.2896), (-1.0, 1.233, -1.0), (-1.0, 1.233, -0.2896), (1.0, -1.099, -1.0), (1.0, -1.099, -0.2896), (1.0, 1.233, -1.0), (1.0, 1.233, -0.04399), (-1.0, 0.8048, -1.0), (-1.0, 0.8048, -0.2896), (1.0, 0.8048, -1.0), (1.0, 0.8048, -0.2896), (-1.0, -0.7297, -1.0), (1.0, -0.7297, -0.2896), (-1.0, -0.7297, -0.2896), (1.0, -0.7297, -1.0), (0.5464, 1.233, -1.0), (0.5464, 1.233, -0.2965), (0.5464, -1.099, -1.0), (0.5464, -1.099, -0.2896), (0.5464, 0.8048, -0.2896), (0.5464, 0.8048, -1.0), (0.5464, -0.7297, -0.2896), (0.5464, -0.7297, -1.0), (-0.6444, 1.233, -1.0), (-0.6444, -1.099, -0.2896), (-0.6444, 0.8048, -1.0), (-0.6444, -0.7297, -1.0), (-0.6444, 1.233, -0.2896), (-0.6444, -1.099, -1.0), (-0.6444, 0.8048, -0.2896), (-0.6444, -0.7297, -0.2896), (-1.0, 0.8048, -0.2896), (1.0, 0.8048, -1.0), (-1.0, 0.8048, -1.0), (1.0, 0.8048, -0.04399), (0.5464, 0.8048, -1.0), (0.5464, 0.8048, -0.2965), (-0.6444, 0.8048, -1.0), (-0.6444, 0.8048, -0.2896), (0.5464, 1.233, -0.04399), (0.5464, -1.099, -1.0), (0.5464, 0.8048, -0.2896), (0.5464, -0.7297, -0.2896), (0.5464, 1.233, -1.0), (0.5464, -1.099, -0.2896), (0.5464, 0.8048, -1.0), (0.5464, -0.7297, -1.0), (0.5464, 0.8048, -0.04399), (0.5464, 0.8048, -1.0)], [], [(34, 32, 3, 2), (44, 40, 7, 6), (15, 13, 5, 4), (29, 25, 1, 0), (47, 15, 4, 41), (31, 14, 1, 25), (39, 32, 9, 30), (49, 33, 10, 46), (33, 35, 11, 10), (12, 14, 9, 8), (0, 1, 14, 12), (30, 9, 14, 31), (46, 10, 15, 47), (10, 11, 13, 15), (42, 20, 22, 43), (38, 36, 21, 26), (48, 37, 20, 42), (43, 22, 19, 45), (27, 23, 18, 29), (41, 45, 19, 18), (24, 28, 17, 16), (2, 3, 28, 24), (12, 27, 29, 0), (34, 38, 26, 8), (8, 26, 27, 12), (37, 39, 30, 20), (22, 31, 25, 19), (18, 19, 25, 29), (23, 22, 20, 21), (30, 26, 21, 20), (27, 26, 30, 31), (31, 22, 23, 27), (17, 28, 39, 37), (2, 24, 38, 34), (40, 17, 37, 48), (24, 16, 36, 38), (6, 7, 35, 33), (44, 6, 33, 49), (28, 3, 32, 39), (8, 9, 32, 34), (16, 44, 49, 36), (7, 40, 48, 35), (4, 5, 45, 41), (13, 43, 45, 5), (35, 48, 42, 11), (11, 42, 43, 13), (21, 46, 47, 23), (36, 49, 46, 21), (23, 47, 41, 18), (16, 17, 40, 44)])
me_cube_025.use_remesh_preserve_volume = False
me_cube_025.use_remesh_preserve_attributes = False
me_cube_025.use_mirror_vertex_groups = False
me_cube_025.update()
me_cylinder_003 = bpy.data.meshes.new('Cylinder.003')
me_cylinder_003.from_pydata([(0.0, 1.0, -1.0), (0.0, 1.0, 1.0), (0.1951, 0.9808, -1.0), (0.1951, 0.9808, 1.0), (0.3827, 0.9239, -1.0), (0.3827, 0.9239, 1.0), (0.5556, 0.8315, -1.0), (0.5556, 0.8315, 1.0), (0.7071, 0.7071, -1.0), (0.7071, 0.7071, 1.0), (0.8315, 0.5556, -1.0), (0.8315, 0.5556, 1.0), (0.9239, 0.3827, -1.0), (0.9239, 0.3827, 1.0), (0.9808, 0.1951, -1.0), (0.9808, 0.1951, 1.0), (1.0, 7.55e-08, -1.0), (1.0, 7.55e-08, 1.0), (0.9808, -0.1951, -1.0), (0.9808, -0.1951, 1.0), (0.9239, -0.3827, -1.0), (0.9239, -0.3827, 1.0), (0.8315, -0.5556, -1.0), (0.8315, -0.5556, 1.0), (0.7071, -0.7071, -1.0), (0.7071, -0.7071, 1.0), (0.5556, -0.8315, -1.0), (0.5556, -0.8315, 1.0), (0.3827, -0.9239, -1.0), (0.3827, -0.9239, 1.0), (0.1951, -0.9808, -1.0), (0.1951, -0.9808, 1.0), (-3.258e-07, -1.0, -1.0), (-3.258e-07, -1.0, 1.0), (-0.1951, -0.9808, -1.0), (-0.1951, -0.9808, 1.0), (-0.3827, -0.9239, -1.0), (-0.3827, -0.9239, 1.0), (-0.5556, -0.8315, -1.0), (-0.5556, -0.8315, 1.0), (-0.7071, -0.7071, -1.0), (-0.7071, -0.7071, 1.0), (-0.8315, -0.5556, -1.0), (-0.8315, -0.5556, 1.0), (-0.9239, -0.3827, -1.0), (-0.9239, -0.3827, 1.0), (-0.9808, -0.1951, -1.0), (-0.9808, -0.1951, 1.0), (-1.0, 9.656e-07, -1.0), (-1.0, 9.656e-07, 1.0), (-0.9808, 0.1951, -1.0), (-0.9808, 0.1951, 1.0), (-0.9239, 0.3827, -1.0), (-0.9239, 0.3827, 1.0), (-0.8315, 0.5556, -1.0), (-0.8315, 0.5556, 1.0), (-0.7071, 0.7071, -1.0), (-0.7071, 0.7071, 1.0), (-0.5556, 0.8315, -1.0), (-0.5556, 0.8315, 1.0), (-0.3827, 0.9239, -1.0), (-0.3827, 0.9239, 1.0), (-0.1951, 0.9808, -1.0), (-0.1951, 0.9808, 1.0), (-53.6, -0.339, -5.488), (-53.41, -0.3582, -5.488), (-53.22, -0.4151, -5.488), (-53.05, -0.5075, -5.488), (-52.9, -0.6318, -5.488), (-52.77, -0.7834, -5.488), (-52.68, -0.9563, -5.488), (-52.62, -1.144, -5.488), (-52.6, -1.339, -5.488), (-52.62, -1.534, -5.488), (-52.68, -1.722, -5.488), (-52.77, -1.895, -5.488), (-52.9, -2.046, -5.488), (-53.05, -2.17, -5.488), (-53.22, -2.263, -5.488), (-53.41, -2.32, -5.488), (-53.6, -2.339, -5.488), (-53.8, -2.32, -5.488), (-53.99, -2.263, -5.488), (-54.16, -2.17, -5.488), (-54.31, -2.046, -5.488), (-54.44, -1.895, -5.488), (-54.53, -1.722, -5.488), (-54.58, -1.534, -5.488), (-54.6, -1.339, -5.488), (-54.58, -1.144, -5.488), (-54.53, -0.9563, -5.488), (-54.44, -0.7834, -5.488), (-54.31, -0.6318, -5.488), (-54.16, -0.5075, -5.488), (-53.99, -0.4151, -5.488), (-53.8, -0.3582, -5.488)], [], [(0, 1, 3, 2), (2, 3, 5, 4), (4, 5, 7, 6), (6, 7, 9, 8), (8, 9, 11, 10), (10, 11, 13, 12), (12, 13, 15, 14), (14, 15, 17, 16), (16, 17, 19, 18), (18, 19, 21, 20), (20, 21, 23, 22), (22, 23, 25, 24), (24, 25, 27, 26), (26, 27, 29, 28), (28, 29, 31, 30), (30, 31, 33, 32), (32, 33, 35, 34), (34, 35, 37, 36), (36, 37, 39, 38), (38, 39, 41, 40), (40, 41, 43, 42), (42, 43, 45, 44), (44, 45, 47, 46), (46, 47, 49, 48), (48, 49, 51, 50), (50, 51, 53, 52), (52, 53, 55, 54), (54, 55, 57, 56), (56, 57, 59, 58), (58, 59, 61, 60), (3, 1, 63, 61, 59, 57, 55, 53, 51, 49, 47, 45, 43, 41, 39, 37, 35, 33, 31, 29, 27, 25, 23, 21, 19, 17, 15, 13, 11, 9, 7, 5), (60, 61, 63, 62), (62, 63, 1, 0), (62, 0, 64, 95), (64, 65, 66, 67, 68, 69, 70, 71, 72, 73, 74, 75, 76, 77, 78, 79, 80, 81, 82, 83, 84, 85, 86, 87, 88, 89, 90, 91, 92, 93, 94, 95), (56, 58, 93, 92), (58, 60, 94, 93), (40, 42, 85, 84), (52, 54, 91, 90), (46, 48, 88, 87), (36, 38, 83, 82), (30, 32, 80, 79), (42, 44, 86, 85), (24, 26, 77, 76), (20, 22, 75, 74), (14, 16, 72, 71), (26, 28, 78, 77), (8, 10, 69, 68), (10, 12, 70, 69), (4, 6, 67, 66), (0, 2, 65, 64), (60, 62, 95, 94), (48, 50, 89, 88), (54, 56, 92, 91), (32, 34, 81, 80), (44, 46, 87, 86), (38, 40, 84, 83), (50, 52, 90, 89), (28, 30, 79, 78), (22, 24, 76, 75), (34, 36, 82, 81), (16, 18, 73, 72), (6, 8, 68, 67), (18, 20, 74, 73), (12, 14, 71, 70), (2, 4, 66, 65)])
me_cylinder_003.use_remesh_preserve_volume = False
me_cylinder_003.use_remesh_preserve_attributes = False
me_cylinder_003.use_mirror_vertex_groups = False
me_cylinder_003.update()
me_cylinder_002 = bpy.data.meshes.new('Cylinder.002')
me_cylinder_002.from_pydata([(0.0, 1.0, -1.0), (0.0, 1.0, 1.0), (0.1951, 0.9808, -1.0), (0.1951, 0.9808, 1.0), (0.3827, 0.9239, -1.0), (0.3827, 0.9239, 1.0), (0.5556, 0.8315, -1.0), (0.5556, 0.8315, 1.0), (0.7071, 0.7071, -1.0), (0.7071, 0.7071, 1.0), (0.8315, 0.5556, -1.0), (0.8315, 0.5556, 1.0), (0.9239, 0.3827, -1.0), (0.9239, 0.3827, 1.0), (0.9808, 0.1951, -1.0), (0.9808, 0.1951, 1.0), (1.0, 7.55e-08, -1.0), (1.0, 7.55e-08, 1.0), (0.9808, -0.1951, -1.0), (0.9808, -0.1951, 1.0), (0.9239, -0.3827, -1.0), (0.9239, -0.3827, 1.0), (0.8315, -0.5556, -1.0), (0.8315, -0.5556, 1.0), (0.7071, -0.7071, -1.0), (0.7071, -0.7071, 1.0), (0.5556, -0.8315, -1.0), (0.5556, -0.8315, 1.0), (0.3827, -0.9239, -1.0), (0.3827, -0.9239, 1.0), (0.1951, -0.9808, -1.0), (0.1951, -0.9808, 1.0), (-3.258e-07, -1.0, -1.0), (-3.258e-07, -1.0, 1.0), (-0.1951, -0.9808, -1.0), (-0.1951, -0.9808, 1.0), (-0.3827, -0.9239, -1.0), (-0.3827, -0.9239, 1.0), (-0.5556, -0.8315, -1.0), (-0.5556, -0.8315, 1.0), (-0.7071, -0.7071, -1.0), (-0.7071, -0.7071, 1.0), (-0.8315, -0.5556, -1.0), (-0.8315, -0.5556, 1.0), (-0.9239, -0.3827, -1.0), (-0.9239, -0.3827, 1.0), (-0.9808, -0.1951, -1.0), (-0.9808, -0.1951, 1.0), (-1.0, 9.656e-07, -1.0), (-1.0, 9.656e-07, 1.0), (-0.9808, 0.1951, -1.0), (-0.9808, 0.1951, 1.0), (-0.9239, 0.3827, -1.0), (-0.9239, 0.3827, 1.0), (-0.8315, 0.5556, -1.0), (-0.8315, 0.5556, 1.0), (-0.7071, 0.7071, -1.0), (-0.7071, 0.7071, 1.0), (-0.5556, 0.8315, -1.0), (-0.5556, 0.8315, 1.0), (-0.3827, 0.9239, -1.0), (-0.3827, 0.9239, 1.0), (-0.1951, 0.9808, -1.0), (-0.1951, 0.9808, 1.0), (-54.51, 1.0, -5.499), (-54.32, 0.9808, -5.499), (-54.13, 0.9239, -5.499), (-53.96, 0.8315, -5.499), (-53.8, 0.7071, -5.499), (-53.68, 0.5556, -5.499), (-53.59, 0.3827, -5.499), (-53.53, 0.1951, -5.499), (-53.51, 7.55e-08, -5.499), (-53.53, -0.1951, -5.499), (-53.59, -0.3827, -5.499), (-53.68, -0.5556, -5.499), (-53.8, -0.7071, -5.499), (-53.96, -0.8315, -5.499), (-54.13, -0.9239, -5.499), (-54.32, -0.9808, -5.499), (-54.51, -1.0, -5.499), (-54.71, -0.9808, -5.499), (-54.89, -0.9239, -5.499), (-55.07, -0.8315, -5.499), (-55.22, -0.7071, -5.499), (-55.34, -0.5556, -5.499), (-55.43, -0.3827, -5.499), (-55.49, -0.1951, -5.499), (-55.51, 9.656e-07, -5.499), (-55.49, 0.1951, -5.499), (-55.43, 0.3827, -5.499), (-55.34, 0.5556, -5.499), (-55.22, 0.7071, -5.499), (-55.07, 0.8315, -5.499), (-54.89, 0.9239, -5.499), (-54.71, 0.9808, -5.499)], [], [(0, 1, 3, 2), (2, 3, 5, 4), (4, 5, 7, 6), (6, 7, 9, 8), (8, 9, 11, 10), (10, 11, 13, 12), (12, 13, 15, 14), (14, 15, 17, 16), (16, 17, 19, 18), (18, 19, 21, 20), (20, 21, 23, 22), (22, 23, 25, 24), (24, 25, 27, 26), (26, 27, 29, 28), (28, 29, 31, 30), (30, 31, 33, 32), (32, 33, 35, 34), (34, 35, 37, 36), (36, 37, 39, 38), (38, 39, 41, 40), (40, 41, 43, 42), (42, 43, 45, 44), (44, 45, 47, 46), (46, 47, 49, 48), (48, 49, 51, 50), (50, 51, 53, 52), (52, 53, 55, 54), (54, 55, 57, 56), (56, 57, 59, 58), (58, 59, 61, 60), (3, 1, 63, 61, 59, 57, 55, 53, 51, 49, 47, 45, 43, 41, 39, 37, 35, 33, 31, 29, 27, 25, 23, 21, 19, 17, 15, 13, 11, 9, 7, 5), (60, 61, 63, 62), (62, 63, 1, 0), (58, 60, 94, 93), (64, 65, 66, 67, 68, 69, 70, 71, 72, 73, 74, 75, 76, 77, 78, 79, 80, 81, 82, 83, 84, 85, 86, 87, 88, 89, 90, 91, 92, 93, 94, 95), (52, 54, 91, 90), (42, 44, 86, 85), (54, 56, 92, 91), (36, 38, 83, 82), (48, 50, 89, 88), (26, 28, 78, 77), (38, 40, 84, 83), (20, 22, 75, 74), (32, 34, 81, 80), (22, 24, 76, 75), (4, 6, 67, 66), (16, 18, 73, 72), (10, 12, 70, 69), (6, 8, 68, 67), (0, 2, 65, 64), (60, 62, 95, 94), (62, 0, 64, 95), (56, 58, 93, 92), (50, 52, 90, 89), (44, 46, 87, 86), (34, 36, 82, 81), (46, 48, 88, 87), (28, 30, 79, 78), (40, 42, 85, 84), (30, 32, 80, 79), (12, 14, 71, 70), (24, 26, 77, 76), (18, 20, 74, 73), (8, 10, 69, 68), (2, 4, 66, 65), (14, 16, 72, 71)])
me_cylinder_002.use_remesh_preserve_volume = False
me_cylinder_002.use_remesh_preserve_attributes = False
me_cylinder_002.use_mirror_vertex_groups = False
me_cylinder_002.update()
me_cube_016 = bpy.data.meshes.new('Cube.016')
me_cube_016.from_pydata([(-1.0, -1.0, -1.0), (-1.0, -1.601, -0.4356), (-1.0, 1.0, -1.0), (-1.0, 0.3989, -0.6587), (1.0, -1.0, -1.0), (1.0, -1.601, -0.4356), (1.0, 1.0, -1.0), (1.0, 0.3989, -0.6587), (-1.0, -0.6934, -1.0), (-1.0, -1.295, -0.6587), (1.0, -0.6934, -1.0), (1.0, -1.295, -0.6587), (-1.0, -0.6934, -1.0), (1.0, -1.295, -0.4356), (-1.0, -1.295, -0.4356), (1.0, -0.6934, -1.0)], [], [(8, 9, 3, 2), (2, 3, 7, 6), (15, 13, 5, 4), (4, 5, 1, 0), (12, 15, 4, 0), (13, 14, 1, 5), (7, 3, 9, 11), (2, 6, 10, 8), (6, 7, 11, 10), (12, 14, 9, 8), (0, 1, 14, 12), (11, 9, 14, 13), (8, 10, 15, 12), (10, 11, 13, 15)])
me_cube_016.use_remesh_preserve_volume = False
me_cube_016.use_remesh_preserve_attributes = False
me_cube_016.use_mirror_vertex_groups = False
me_cube_016.update()
me_grid = bpy.data.meshes.new('Grid')
me_grid.from_pydata([(0.3333, -0.3333, 0.0), (0.5556, -0.3333, 0.0), (0.7778, -0.3333, 0.0), (-0.7778, -0.1111, 0.04617), (-0.5556, -0.1111, 0.04617), (0.3333, -0.1111, 0.0), (0.5556, -0.1111, 0.0), (0.7778, -0.1111, 0.0), (-0.7778, 0.1111, 0.0), (-0.5556, 0.1111, 0.0), (0.3333, 0.1111, 0.0), (0.5556, 0.1111, 0.0), (0.7778, 0.1111, 0.0), (-0.7778, 0.3333, 0.0), (-0.5556, 0.3333, 0.0), (0.3333, 0.3333, 0.0), (0.5556, 0.3333, 0.0), (0.7778, 0.3333, 0.0), (-0.7778, 0.5556, 0.0), (-0.5556, 0.5556, 0.0), (-0.3333, 0.5556, 0.0), (-0.1111, 0.5556, 0.0), (0.1111, 0.5556, 0.0), (0.3333, 0.5556, 0.0), (0.5556, 0.5556, 0.0), (-0.7778, 0.7778, 0.0), (-0.5556, 0.7778, 0.0), (-0.3333, 0.7778, 0.0), (-0.1111, 0.7778, 0.0), (0.1111, 0.7778, 0.0), (0.3333, 0.7778, 0.0), (0.5556, 0.7778, 0.0), (-0.3256, -0.6956, 0.1514), (-0.5478, -0.6956, 0.1514)], [], [(0, 1, 6, 5), (1, 2, 7, 6), (3, 4, 9, 8), (5, 6, 11, 10), (6, 7, 12, 11), (8, 9, 14, 13), (10, 11, 16, 15), (11, 12, 17, 16), (13, 14, 19, 18), (15, 16, 24, 23), (18, 19, 26, 25), (19, 20, 27, 26), (20, 21, 28, 27), (21, 22, 29, 28), (22, 23, 30, 29), (23, 24, 31, 30), (4, 3, 33, 32)])
me_grid.use_remesh_preserve_volume = False
me_grid.use_remesh_preserve_attributes = False
me_grid.use_mirror_vertex_groups = False
me_grid.update()
me_cylinder_001 = bpy.data.meshes.new('Cylinder.001')
me_cylinder_001.from_pydata([(0.0, 2.42, -1.0), (0.0, 1.0, 1.0), (0.1951, 2.401, -1.0), (0.1951, 0.9808, 1.0), (0.3827, 2.344, -1.0), (0.3827, 0.9239, 1.0), (0.5556, 2.252, -1.0), (0.5556, 0.8315, 1.0), (0.7071, 2.127, -1.0), (0.7071, 0.7071, 1.0), (0.8315, 1.976, -1.0), (0.8315, 0.5556, 1.0), (0.9239, 1.803, -1.0), (0.9239, 0.3827, 1.0), (0.9808, 1.615, -1.0), (0.9808, 0.1951, 1.0), (1.0, 1.42, -1.0), (1.0, 7.55e-08, 1.0), (0.9808, 1.225, -1.0), (0.9808, -0.1951, 1.0), (0.9239, 1.038, -1.0), (0.9239, -0.3827, 1.0), (0.8315, 0.8648, -1.0), (0.8315, -0.5556, 1.0), (0.7071, 0.7133, -1.0), (0.7071, -0.7071, 1.0), (0.5556, 0.3277, -1.0), (0.5556, -0.8315, 1.0), (0.3827, 0.09395, -1.0), (0.3827, -1.065, 1.0), (0.1951, 0.03704, -1.0), (0.1951, -1.122, 1.0), (-3.258e-07, 0.01783, -1.0), (-3.258e-07, -1.141, 1.0), (-0.1951, 0.03704, -1.0), (-0.1951, -1.122, 1.0), (-0.3827, 0.4965, -1.0), (-0.3827, -0.9239, 1.0), (-0.5556, 0.5889, -1.0), (-0.5556, -0.8315, 1.0), (-0.7071, 0.7133, -1.0), (-0.7071, -0.7071, 1.0), (-0.8315, 0.8648, -1.0), (-0.8315, -0.5556, 1.0), (-0.9239, 1.038, -1.0), (-0.9239, -0.3827, 1.0), (-0.9808, 1.225, -1.0), (-0.9808, -0.1951, 1.0), (-1.0, 1.42, -1.0), (-1.0, 9.656e-07, 1.0), (-0.9808, 1.615, -1.0), (-0.9808, 0.1951, 1.0), (-0.9239, 1.803, -1.0), (-0.9239, 0.3827, 1.0), (-0.8315, 1.976, -1.0), (-0.8315, 0.5556, 1.0), (-0.7071, 2.127, -1.0), (-0.7071, 0.7071, 1.0), (-0.5556, 2.252, -1.0), (-0.5556, 0.8315, 1.0), (-0.3827, 2.344, -1.0), (-0.3827, 0.9239, 1.0), (-0.1951, 2.401, -1.0), (-0.1951, 0.9808, 1.0), (4.85e-08, -0.001259, -2.337), (0.1154, -0.01263, -2.337), (0.2264, -0.04629, -2.337), (0.3287, -0.101, -2.337), (0.4183, -0.1745, -2.337), (0.4919, -0.2642, -2.337), (0.5466, -0.3665, -2.337), (0.5802, -0.4774, -2.337), (0.5916, -0.5928, -2.337), (0.5802, -0.7083, -2.337), (0.5466, -0.8192, -2.337), (0.4919, -0.9215, -2.337), (0.4183, -1.011, -2.337), (0.3287, -1.085, -2.337), (0.2264, -1.281, -2.337), (0.1154, -1.314, -2.337), (-1.443e-07, -1.326, -2.337), (-0.1154, -1.314, -2.337), (-0.2264, -1.139, -2.337), (-0.3287, -1.085, -2.337), (-0.4183, -1.011, -2.337), (-0.4919, -0.9215, -2.337), (-0.5466, -0.8192, -2.337), (-0.5802, -0.7083, -2.337), (-0.5916, -0.5928, -2.337), (-0.5802, -0.4774, -2.337), (-0.5466, -0.3665, -2.337), (-0.4919, -0.2642, -2.337), (-0.4183, -0.1745, -2.337), (-0.3287, -0.101, -2.337), (-0.2264, -0.04629, -2.337), (-0.1154, -0.01263, -2.337)], [], [(0, 1, 3, 2), (2, 3, 5, 4), (4, 5, 7, 6), (6, 7, 9, 8), (8, 9, 11, 10), (10, 11, 13, 12), (12, 13, 15, 14), (14, 15, 17, 16), (16, 17, 19, 18), (18, 19, 21, 20), (20, 21, 23, 22), (22, 23, 25, 24), (24, 25, 27, 26), (26, 27, 29, 28), (28, 29, 31, 30), (30, 31, 33, 32), (32, 33, 35, 34), (34, 35, 37, 36), (36, 37, 39, 38), (38, 39, 41, 40), (40, 41, 43, 42), (42, 43, 45, 44), (44, 45, 47, 46), (46, 47, 49, 48), (48, 49, 51, 50), (50, 51, 53, 52), (52, 53, 55, 54), (54, 55, 57, 56), (56, 57, 59, 58), (58, 59, 61, 60), (60, 61, 63, 62), (62, 63, 1, 0), (58, 60, 94, 93), (52, 54, 91, 90), (54, 56, 92, 91), (36, 38, 83, 82), (48, 50, 89, 88), (42, 44, 86, 85), (20, 22, 75, 74), (32, 34, 81, 80), (26, 28, 78, 77), (38, 40, 84, 83), (16, 18, 73, 72), (10, 12, 70, 69), (22, 24, 76, 75), (4, 6, 67, 66), (6, 8, 68, 67), (0, 2, 65, 64), (60, 62, 95, 94), (62, 0, 64, 95), (56, 58, 93, 92), (44, 46, 87, 86), (50, 52, 90, 89), (28, 30, 79, 78), (40, 42, 85, 84), (34, 36, 82, 81), (46, 48, 88, 87), (24, 26, 77, 76), (18, 20, 74, 73), (30, 32, 80, 79), (12, 14, 71, 70), (2, 4, 66, 65), (14, 16, 72, 71), (8, 10, 69, 68)])
me_cylinder_001.polygons.foreach_set('use_smooth', [True] * 64)
me_cylinder_001.use_remesh_preserve_volume = False
me_cylinder_001.use_remesh_preserve_attributes = False
me_cylinder_001.use_mirror_vertex_groups = False
me_cylinder_001.update()
me_cube_011 = bpy.data.meshes.new('Cube.011')
me_cube_011.from_pydata([(-1.0, -1.0, -1.0), (-1.0, -1.0, -0.6832), (-1.0, 1.0, -1.0), (-1.0, 1.0, -0.6832), (1.0, -1.0, -1.0), (1.0, -1.0, -0.6832), (1.0, 1.0, -1.0), (1.0, 1.0, -0.6832)], [], [(0, 1, 3, 2), (2, 3, 7, 6), (6, 7, 5, 4), (4, 5, 1, 0), (2, 6, 4, 0), (7, 3, 1, 5)])
me_cube_011.use_remesh_preserve_volume = False
me_cube_011.use_remesh_preserve_attributes = False
me_cube_011.use_mirror_vertex_groups = False
me_cube_011.update()
me_cube_024 = bpy.data.meshes.new('Cube.024')
me_cube_024.from_pydata([(0.8033, -1.488, -1.0), (0.8033, -1.488, -0.8643), (0.8033, 1.0, -1.0), (0.8033, 1.0, -0.8643), (1.0, -1.488, -1.0), (1.0, -1.488, -0.8643), (1.0, 1.0, -1.0), (1.0, 1.0, -0.8643)], [], [(0, 1, 3, 2), (2, 3, 7, 6), (6, 7, 5, 4), (4, 5, 1, 0), (2, 6, 4, 0), (7, 3, 1, 5)])
me_cube_024.use_remesh_preserve_volume = False
me_cube_024.use_remesh_preserve_attributes = False
me_cube_024.use_mirror_vertex_groups = False
me_cube_024.update()
me_cube_023 = bpy.data.meshes.new('Cube.023')
me_cube_023.from_pydata([(0.8033, -1.488, -1.0), (0.8033, -1.488, -0.8643), (0.8033, 1.0, -1.0), (0.8033, 1.0, -0.8643), (1.0, -1.488, -1.0), (1.0, -1.488, -0.8643), (1.0, 1.0, -1.0), (1.0, 1.0, -0.8643)], [], [(0, 1, 3, 2), (2, 3, 7, 6), (6, 7, 5, 4), (4, 5, 1, 0), (2, 6, 4, 0), (7, 3, 1, 5)])
me_cube_023.use_remesh_preserve_volume = False
me_cube_023.use_remesh_preserve_attributes = False
me_cube_023.use_mirror_vertex_groups = False
me_cube_023.update()
me_cube_022 = bpy.data.meshes.new('Cube.022')
me_cube_022.from_pydata([(0.8033, -1.488, -1.0), (0.8033, -1.488, -0.8643), (0.8033, 1.0, -1.0), (0.8033, 1.0, -0.8643), (1.0, -1.488, -1.0), (1.0, -1.488, -0.8643), (1.0, 1.0, -1.0), (1.0, 1.0, -0.8643)], [], [(0, 1, 3, 2), (2, 3, 7, 6), (6, 7, 5, 4), (4, 5, 1, 0), (2, 6, 4, 0), (7, 3, 1, 5)])
me_cube_022.use_remesh_preserve_volume = False
me_cube_022.use_remesh_preserve_attributes = False
me_cube_022.use_mirror_vertex_groups = False
me_cube_022.update()
me_cube_021 = bpy.data.meshes.new('Cube.021')
me_cube_021.from_pydata([(0.8033, -1.488, -1.0), (0.8033, -1.488, -0.8643), (0.8033, 1.0, -1.0), (0.8033, 1.0, -0.8643), (1.0, -1.488, -1.0), (1.0, -1.488, -0.8643), (1.0, 1.0, -1.0), (1.0, 1.0, -0.8643), (0.8033, -0.8062, -1.0), (0.8033, -0.8062, -0.8643), (1.0, -0.8062, -1.0), (1.0, -0.8062, -0.8643), (0.8033, -0.3619, -0.8643), (1.0, -0.3619, -1.0), (0.8033, -0.3619, -1.0), (1.0, -0.3619, -0.8643)], [], [(14, 12, 3, 2), (2, 3, 7, 6), (10, 11, 5, 4), (4, 5, 1, 0), (8, 10, 4, 0), (11, 9, 1, 5), (9, 11, 10, 8), (0, 1, 9, 8), (6, 7, 15, 13), (2, 6, 13, 14), (7, 3, 12, 15), (13, 15, 12, 14)])
me_cube_021.use_remesh_preserve_volume = False
me_cube_021.use_remesh_preserve_attributes = False
me_cube_021.use_mirror_vertex_groups = False
me_cube_021.update()
me_cube_020 = bpy.data.meshes.new('Cube.020')
me_cube_020.from_pydata([(0.8033, -1.488, -1.0), (0.8033, -1.488, -0.8643), (0.8033, 1.0, -1.0), (0.8033, 1.0, -0.8643), (1.0, -1.488, -1.0), (1.0, -1.488, -0.8643), (1.0, 1.0, -1.0), (1.0, 1.0, -0.8643)], [], [(0, 1, 3, 2), (2, 3, 7, 6), (6, 7, 5, 4), (4, 5, 1, 0), (2, 6, 4, 0), (7, 3, 1, 5)])
me_cube_020.use_remesh_preserve_volume = False
me_cube_020.use_remesh_preserve_attributes = False
me_cube_020.use_mirror_vertex_groups = False
me_cube_020.update()
me_cube_019 = bpy.data.meshes.new('Cube.019')
me_cube_019.from_pydata([(0.8033, -1.488, -1.0), (0.8033, -1.488, -0.8643), (0.8033, 1.0, -1.0), (0.8033, 1.0, -0.8643), (1.0, -1.488, -1.0), (1.0, -1.488, -0.8643), (1.0, 1.0, -1.0), (1.0, 1.0, -0.8643)], [], [(0, 1, 3, 2), (2, 3, 7, 6), (6, 7, 5, 4), (4, 5, 1, 0), (2, 6, 4, 0), (7, 3, 1, 5)])
me_cube_019.use_remesh_preserve_volume = False
me_cube_019.use_remesh_preserve_attributes = False
me_cube_019.use_mirror_vertex_groups = False
me_cube_019.update()
me_cube_018 = bpy.data.meshes.new('Cube.018')
me_cube_018.from_pydata([(0.8033, -1.488, -1.0), (0.8033, -1.488, -0.8643), (0.8033, 1.0, -1.0), (0.8033, 1.0, -0.8643), (1.0, -1.488, -1.0), (1.0, -1.488, -0.8643), (1.0, 1.0, -1.0), (1.0, 1.0, -0.8643)], [], [(0, 1, 3, 2), (2, 3, 7, 6), (6, 7, 5, 4), (4, 5, 1, 0), (2, 6, 4, 0), (7, 3, 1, 5)])
me_cube_018.use_remesh_preserve_volume = False
me_cube_018.use_remesh_preserve_attributes = False
me_cube_018.use_mirror_vertex_groups = False
me_cube_018.update()
me_cube_017 = bpy.data.meshes.new('Cube.017')
me_cube_017.from_pydata([(0.8033, -1.488, -1.0), (0.8033, -1.488, -0.8643), (0.8033, 1.0, -1.0), (0.8033, 1.0, -0.8643), (1.0, -1.488, -1.0), (1.0, -1.488, -0.8643), (1.0, 1.0, -1.0), (1.0, 1.0, -0.8643)], [], [(0, 1, 3, 2), (2, 3, 7, 6), (6, 7, 5, 4), (4, 5, 1, 0), (2, 6, 4, 0), (7, 3, 1, 5)])
me_cube_017.use_remesh_preserve_volume = False
me_cube_017.use_remesh_preserve_attributes = False
me_cube_017.use_mirror_vertex_groups = False
me_cube_017.update()
me_cube_015 = bpy.data.meshes.new('Cube.015')
me_cube_015.from_pydata([(0.8033, -1.488, -1.0), (0.8033, -1.488, -0.8643), (0.8033, 1.0, -1.0), (0.8033, 1.0, -0.8643), (1.0, -1.488, -1.0), (1.0, -1.488, -0.8643), (1.0, 1.0, -1.0), (1.0, 1.0, -0.8643)], [], [(0, 1, 3, 2), (2, 3, 7, 6), (6, 7, 5, 4), (4, 5, 1, 0), (2, 6, 4, 0), (7, 3, 1, 5)])
me_cube_015.use_remesh_preserve_volume = False
me_cube_015.use_remesh_preserve_attributes = False
me_cube_015.use_mirror_vertex_groups = False
me_cube_015.update()
me_cube_014 = bpy.data.meshes.new('Cube.014')
me_cube_014.from_pydata([(0.8033, -1.488, -1.0), (0.8033, -1.488, -0.8643), (0.8033, 1.0, -1.0), (0.8033, 1.0, -0.8643), (1.0, -1.488, -1.0), (1.0, -1.488, -0.8643), (1.0, 1.0, -1.0), (1.0, 1.0, -0.8643), (0.8033, -0.08565, -1.0), (0.8033, -0.08565, -0.8643), (1.0, -0.08565, -1.0), (1.0, -0.08565, -0.8643), (0.8033, -0.7867, -1.0), (1.0, -0.7867, -0.8643), (0.8033, -0.7867, -0.8643), (1.0, -0.7867, -1.0)], [], [(8, 9, 3, 2), (2, 3, 7, 6), (15, 13, 5, 4), (4, 5, 1, 0), (12, 15, 4, 0), (13, 14, 1, 5), (7, 3, 9, 11), (2, 6, 10, 8), (6, 7, 11, 10), (9, 8, 10, 11), (0, 1, 14, 12), (12, 14, 13, 15)])
me_cube_014.use_remesh_preserve_volume = False
me_cube_014.use_remesh_preserve_attributes = False
me_cube_014.use_mirror_vertex_groups = False
me_cube_014.update()
me_cube_013 = bpy.data.meshes.new('Cube.013')
me_cube_013.from_pydata([(0.8033, -1.488, -1.0), (0.8033, -1.488, -0.8643), (0.8033, 1.0, -1.0), (0.8033, 1.0, -0.8643), (1.0, -1.488, -1.0), (1.0, -1.488, -0.8643), (1.0, 1.0, -1.0), (1.0, 1.0, -0.8643), (0.8033, -0.1053, -1.0), (0.8033, -0.1053, -0.8643), (1.0, -0.1053, -1.0), (1.0, -0.1053, -0.8643), (1.0, -0.8606, -0.8643), (1.0, -0.8606, -1.0), (0.8033, -0.8606, -1.0), (0.8033, -0.8606, -0.8643), (0.8033, -0.1053, -0.8643), (1.0, -0.1053, -0.8643), (0.8033, -0.1053, -1.0), (1.0, -0.1053, -1.0)], [], [(8, 9, 3, 2), (2, 3, 7, 6), (13, 12, 5, 4), (4, 5, 1, 0), (14, 13, 4, 0), (12, 15, 1, 5), (7, 3, 9, 11), (2, 6, 10, 8), (6, 7, 11, 10), (0, 1, 15, 14), (8, 10, 19, 18), (9, 8, 18, 16), (11, 9, 16, 17), (10, 11, 17, 19), (19, 17, 16, 18), (14, 0, 15, 12, 13), (12, 15, 14, 13)])
me_cube_013.use_remesh_preserve_volume = False
me_cube_013.use_remesh_preserve_attributes = False
me_cube_013.use_mirror_vertex_groups = False
me_cube_013.update()
me_cube_012 = bpy.data.meshes.new('Cube.012')
me_cube_012.from_pydata([(0.8033, -1.488, -1.0), (0.8033, -1.488, -0.8643), (0.8033, 1.0, -1.0), (0.8033, 1.0, -0.8643), (1.0, -1.488, -1.0), (1.0, -1.488, -0.8643), (1.0, 1.0, -1.0), (1.0, 1.0, -0.8643)], [], [(0, 1, 3, 2), (2, 3, 7, 6), (6, 7, 5, 4), (4, 5, 1, 0), (2, 6, 4, 0), (7, 3, 1, 5)])
me_cube_012.use_remesh_preserve_volume = False
me_cube_012.use_remesh_preserve_attributes = False
me_cube_012.use_mirror_vertex_groups = False
me_cube_012.update()
me_cube_010 = bpy.data.meshes.new('Cube.010')
me_cube_010.from_pydata([(0.8033, -1.488, -1.0), (0.8033, -1.488, -0.8643), (0.8033, 1.0, -1.0), (0.8033, 1.0, -0.8643), (1.0, -1.488, -1.0), (1.0, -1.488, -0.8643), (1.0, 1.0, -1.0), (1.0, 1.0, -0.8643)], [], [(0, 1, 3, 2), (2, 3, 7, 6), (6, 7, 5, 4), (4, 5, 1, 0), (2, 6, 4, 0), (7, 3, 1, 5)])
me_cube_010.use_remesh_preserve_volume = False
me_cube_010.use_remesh_preserve_attributes = False
me_cube_010.use_mirror_vertex_groups = False
me_cube_010.update()
me_cube_009 = bpy.data.meshes.new('Cube.009')
me_cube_009.from_pydata([(0.8033, -1.488, -1.0), (0.8033, -1.488, -0.8643), (0.8033, 1.0, -1.0), (0.8033, 1.0, -0.8643), (1.0, -1.488, -1.0), (1.0, -1.488, -0.8643), (1.0, 1.0, -1.0), (1.0, 1.0, -0.8643)], [], [(0, 1, 3, 2), (2, 3, 7, 6), (6, 7, 5, 4), (4, 5, 1, 0), (2, 6, 4, 0), (7, 3, 1, 5)])
me_cube_009.use_remesh_preserve_volume = False
me_cube_009.use_remesh_preserve_attributes = False
me_cube_009.use_mirror_vertex_groups = False
me_cube_009.update()
me_cube_004 = bpy.data.meshes.new('Cube.004')
me_cube_004.from_pydata([(0.8033, -1.488, -1.0), (0.8033, -1.488, -0.8643), (0.8033, 1.0, -1.0), (0.8033, 1.0, -0.8643), (1.0, -1.488, -1.0), (1.0, -1.488, -0.8643), (1.0, 1.0, -1.0), (1.0, 1.0, -0.8643)], [], [(0, 1, 3, 2), (2, 3, 7, 6), (6, 7, 5, 4), (4, 5, 1, 0), (2, 6, 4, 0), (7, 3, 1, 5)])
me_cube_004.use_remesh_preserve_volume = False
me_cube_004.use_remesh_preserve_attributes = False
me_cube_004.use_mirror_vertex_groups = False
me_cube_004.update()
me_cube_008 = bpy.data.meshes.new('Cube.008')
me_cube_008.from_pydata([(0.8033, -1.488, -1.0), (0.8033, -1.488, -0.8643), (0.8033, 1.0, -1.0), (0.8033, 1.0, -0.8643), (1.0, -1.488, -1.0), (1.0, -1.488, -0.8643), (1.0, 1.0, -1.0), (1.0, 1.0, -0.8643)], [], [(0, 1, 3, 2), (2, 3, 7, 6), (6, 7, 5, 4), (4, 5, 1, 0), (2, 6, 4, 0), (7, 3, 1, 5)])
me_cube_008.use_remesh_preserve_volume = False
me_cube_008.use_remesh_preserve_attributes = False
me_cube_008.use_mirror_vertex_groups = False
me_cube_008.update()
me_cube_007 = bpy.data.meshes.new('Cube.007')
me_cube_007.from_pydata([(0.8033, -1.488, -1.0), (0.8033, -1.488, -0.8643), (0.8033, 1.0, -1.0), (0.8033, 1.0, -0.8643), (1.0, -1.488, -1.0), (1.0, -1.488, -0.8643), (1.0, 1.0, -1.0), (1.0, 1.0, -0.8643)], [], [(0, 1, 3, 2), (2, 3, 7, 6), (6, 7, 5, 4), (4, 5, 1, 0), (2, 6, 4, 0), (7, 3, 1, 5)])
me_cube_007.use_remesh_preserve_volume = False
me_cube_007.use_remesh_preserve_attributes = False
me_cube_007.use_mirror_vertex_groups = False
me_cube_007.update()
me_cube_006 = bpy.data.meshes.new('Cube.006')
me_cube_006.from_pydata([(0.8033, -1.488, -1.0), (0.8033, -1.488, -0.8643), (0.8033, 1.0, -1.0), (0.8033, 1.0, -0.8643), (1.0, -1.488, -1.0), (1.0, -1.488, -0.8643), (1.0, 1.0, -1.0), (1.0, 1.0, -0.8643)], [], [(0, 1, 3, 2), (2, 3, 7, 6), (6, 7, 5, 4), (4, 5, 1, 0), (2, 6, 4, 0), (7, 3, 1, 5)])
me_cube_006.use_remesh_preserve_volume = False
me_cube_006.use_remesh_preserve_attributes = False
me_cube_006.use_mirror_vertex_groups = False
me_cube_006.update()
me_cube_005 = bpy.data.meshes.new('Cube.005')
me_cube_005.from_pydata([(0.8033, -1.488, -1.0), (0.8033, -1.488, -0.8643), (0.8033, 1.0, -1.0), (0.8033, 1.0, -0.8643), (1.0, -1.488, -1.0), (1.0, -1.488, -0.8643), (1.0, 1.0, -1.0), (1.0, 1.0, -0.8643)], [], [(0, 1, 3, 2), (2, 3, 7, 6), (6, 7, 5, 4), (4, 5, 1, 0), (2, 6, 4, 0), (7, 3, 1, 5)])
me_cube_005.use_remesh_preserve_volume = False
me_cube_005.use_remesh_preserve_attributes = False
me_cube_005.use_mirror_vertex_groups = False
me_cube_005.update()
me_cube_003 = bpy.data.meshes.new('Cube.003')
me_cube_003.from_pydata([(-1.0, 0.8918, -1.0), (-1.0, 0.8918, -0.9326), (-1.0, 1.0, -1.0), (-1.0, 1.0, -0.9326), (2.281, 0.8918, -1.282), (2.281, 0.8918, -1.214), (2.281, 1.0, -1.282), (2.281, 1.0, -1.214), (4.592, 0.5837, -1.214), (4.592, 0.5837, -1.282), (4.592, 0.4756, -1.282), (4.592, 0.4756, -1.214)], [], [(0, 1, 3, 2), (2, 3, 7, 6), (5, 4, 10, 11), (4, 5, 1, 0), (2, 6, 4, 0), (7, 3, 1, 5), (9, 8, 11, 10), (6, 7, 8, 9), (4, 6, 9, 10), (7, 5, 11, 8)])
me_cube_003.use_remesh_preserve_volume = False
me_cube_003.use_remesh_preserve_attributes = False
me_cube_003.use_mirror_vertex_groups = False
me_cube_003.update()
me_cube_002 = bpy.data.meshes.new('Cube.002')
me_cube_002.from_pydata([(-1.0, -1.266, -1.0), (-1.0, -1.266, -0.759), (-1.0, 1.0, -1.0), (-1.0, 1.0, -0.759), (1.0, -1.266, -1.0), (1.0, -1.266, -0.759), (1.0, 1.0, -1.0), (1.0, 1.0, -0.759)], [], [(0, 1, 3, 2), (2, 3, 7, 6), (6, 7, 5, 4), (4, 5, 1, 0), (2, 6, 4, 0), (7, 3, 1, 5)])
me_cube_002.use_remesh_preserve_volume = False
me_cube_002.use_remesh_preserve_attributes = False
me_cube_002.use_mirror_vertex_groups = False
me_cube_002.update()
me_cube_001 = bpy.data.meshes.new('Cube.001')
me_cube_001.from_pydata([(-1.0, 0.8918, -1.0), (-1.0, 0.8918, -0.9326), (-1.0, 1.0, -1.0), (-1.0, 1.0, -0.9326), (2.281, 0.8918, -1.282), (2.281, 0.8918, -1.214), (2.281, 1.0, -1.282), (2.281, 1.0, -1.214), (4.592, 1.388, -1.214), (4.592, 1.388, -1.282), (4.592, 1.28, -1.282), (4.592, 1.28, -1.214)], [], [(0, 1, 3, 2), (2, 3, 7, 6), (5, 4, 10, 11), (4, 5, 1, 0), (2, 6, 4, 0), (7, 3, 1, 5), (9, 8, 11, 10), (6, 7, 8, 9), (4, 6, 9, 10), (7, 5, 11, 8)])
me_cube_001.use_remesh_preserve_volume = False
me_cube_001.use_remesh_preserve_attributes = False
me_cube_001.use_mirror_vertex_groups = False
me_cube_001.update()
me_cylinder = bpy.data.meshes.new('Cylinder')
me_cylinder.from_pydata([(0.0, 1.0, -1.0), (0.0, 1.0, 1.0), (0.1951, 0.9808, -1.0), (0.1951, 0.9808, 1.0), (0.3827, 0.9239, -1.0), (0.3827, 0.9239, 1.0), (0.5556, 0.8315, -1.0), (0.5556, 0.8315, 1.0), (0.7071, 0.7071, -1.0), (0.7071, 0.7071, 1.0), (0.8315, 0.5556, -1.0), (0.8315, 0.5556, 1.0), (0.9239, 0.3827, -1.0), (0.9239, 0.3827, 1.0), (0.9808, 0.1951, -1.0), (0.9808, 0.1951, 1.0), (1.0, 7.55e-08, -1.0), (1.0, 7.55e-08, 1.0), (0.9808, -0.1951, -1.0), (0.9808, -0.1951, 1.0), (0.9239, -0.3827, -1.0), (0.9239, -0.3827, 1.0), (0.8315, -0.5556, -1.0), (0.8315, -0.5556, 1.0), (0.7071, -0.7071, -1.0), (0.7071, -0.7071, 1.0), (0.5556, -0.8315, -1.0), (0.5556, -0.8315, 1.0), (0.3827, -0.9239, -1.0), (0.3827, -0.9239, 1.0), (0.1951, -0.9808, -1.0), (0.1951, -0.9808, 1.0), (-3.258e-07, -1.0, -1.0), (-3.258e-07, -1.0, 1.0), (-0.1951, -0.9808, -1.0), (-0.1951, -0.9808, 1.0), (-0.3827, -0.9239, -1.0), (-0.3827, -0.9239, 1.0), (-0.5556, -0.8315, -1.0), (-0.5556, -0.8315, 1.0), (-0.7071, -0.7071, -1.0), (-0.7071, -0.7071, 1.0), (-0.8315, -0.5556, -1.0), (-0.8315, -0.5556, 1.0), (-0.9239, -0.3827, -1.0), (-0.9239, -0.3827, 1.0), (-0.9808, -0.1951, -1.0), (-0.9808, -0.1951, 1.0), (-1.0, 9.656e-07, -1.0), (-1.0, 9.656e-07, 1.0), (-0.9808, 0.1951, -1.0), (-0.9808, 0.1951, 1.0), (-0.9239, 0.3827, -1.0), (-0.9239, 0.3827, 1.0), (-0.8315, 0.5556, -1.0), (-0.8315, 0.5556, 1.0), (-0.7071, 0.7071, -1.0), (-0.7071, 0.7071, 1.0), (-0.5556, 0.8315, -1.0), (-0.5556, 0.8315, 1.0), (-0.3827, 0.9239, -1.0), (-0.3827, 0.9239, 1.0), (-0.1951, 0.9808, -1.0), (-0.1951, 0.9808, 1.0), (12.57, 1.0, -1.0), (12.57, 1.0, 1.0), (12.77, 0.9808, -1.0), (12.77, 0.9808, 1.0), (12.96, 0.9239, -1.0), (12.96, 0.9239, 1.0), (13.13, 0.8315, -1.0), (13.13, 0.8315, 1.0), (13.28, 0.7071, -1.0), (13.28, 0.7071, 1.0), (13.4, 0.5556, -1.0), (13.4, 0.5556, 1.0), (13.5, 0.3827, -1.0), (13.5, 0.3827, 1.0), (13.55, 0.1951, -1.0), (13.55, 0.1951, 1.0), (13.57, 7.55e-08, -1.0), (13.57, 7.55e-08, 1.0), (13.55, -0.1951, -1.0), (13.55, -0.1951, 1.0), (13.5, -0.3827, -1.0), (13.5, -0.3827, 1.0), (13.4, -0.5556, -1.0), (13.4, -0.5556, 1.0), (13.28, -0.7071, -1.0), (13.28, -0.7071, 1.0), (13.13, -0.8315, -1.0), (13.13, -0.8315, 1.0), (12.96, -0.9239, -1.0), (12.96, -0.9239, 1.0), (12.77, -0.9808, -1.0), (12.77, -0.9808, 1.0), (12.57, -1.0, -1.0), (12.57, -1.0, 1.0), (12.38, -0.9808, -1.0), (12.38, -0.9808, 1.0), (12.19, -0.9239, -1.0), (12.19, -0.9239, 1.0), (12.02, -0.8315, -1.0), (12.02, -0.8315, 1.0), (11.87, -0.7071, -1.0), (11.87, -0.7071, 1.0), (11.74, -0.5556, -1.0), (11.74, -0.5556, 1.0), (11.65, -0.3827, -1.0), (11.65, -0.3827, 1.0), (11.59, -0.1951, -1.0), (11.59, -0.1951, 1.0), (11.57, 9.656e-07, -1.0), (11.57, 9.656e-07, 1.0), (11.59, 0.1951, -1.0), (11.59, 0.1951, 1.0), (11.65, 0.3827, -1.0), (11.65, 0.3827, 1.0), (11.74, 0.5556, -1.0), (11.74, 0.5556, 1.0), (11.87, 0.7071, -1.0), (11.87, 0.7071, 1.0), (12.02, 0.8315, -1.0), (12.02, 0.8315, 1.0), (12.19, 0.9239, -1.0), (12.19, 0.9239, 1.0), (12.38, 0.9808, -1.0), (12.38, 0.9808, 1.0)], [], [(0, 1, 3, 2), (2, 3, 5, 4), (4, 5, 7, 6), (6, 7, 9, 8), (8, 9, 11, 10), (10, 11, 13, 12), (12, 13, 15, 14), (14, 15, 17, 16), (16, 17, 19, 18), (18, 19, 21, 20), (20, 21, 23, 22), (22, 23, 25, 24), (24, 25, 27, 26), (26, 27, 29, 28), (28, 29, 31, 30), (30, 31, 33, 32), (32, 33, 35, 34), (34, 35, 37, 36), (36, 37, 39, 38), (38, 39, 41, 40), (40, 41, 43, 42), (42, 43, 45, 44), (44, 45, 47, 46), (46, 47, 49, 48), (48, 49, 51, 50), (50, 51, 53, 52), (52, 53, 55, 54), (54, 55, 57, 56), (56, 57, 59, 58), (58, 59, 61, 60), (3, 1, 63, 61, 59, 57, 55, 53, 51, 49, 47, 45, 43, 41, 39, 37, 35, 33, 31, 29, 27, 25, 23, 21, 19, 17, 15, 13, 11, 9, 7, 5), (60, 61, 63, 62), (62, 63, 1, 0), (0, 2, 4, 6, 8, 10, 12, 14, 16, 18, 20, 22, 24, 26, 28, 30, 32, 34, 36, 38, 40, 42, 44, 46, 48, 50, 52, 54, 56, 58, 60, 62), (64, 65, 67, 66), (66, 67, 69, 68), (68, 69, 71, 70), (70, 71, 73, 72), (72, 73, 75, 74), (74, 75, 77, 76), (76, 77, 79, 78), (78, 79, 81, 80), (80, 81, 83, 82), (82, 83, 85, 84), (84, 85, 87, 86), (86, 87, 89, 88), (88, 89, 91, 90), (90, 91, 93, 92), (92, 93, 95, 94), (94, 95, 97, 96), (96, 97, 99, 98), (98, 99, 101, 100), (100, 101, 103, 102), (102, 103, 105, 104), (104, 105, 107, 106), (106, 107, 109, 108), (108, 109, 111, 110), (110, 111, 113, 112), (112, 113, 115, 114), (114, 115, 117, 116), (116, 117, 119, 118), (118, 119, 121, 120), (120, 121, 123, 122), (122, 123, 125, 124), (67, 65, 127, 125, 123, 121, 119, 117, 115, 113, 111, 109, 107, 105, 103, 101, 99, 97, 95, 93, 91, 89, 87, 85, 83, 81, 79, 77, 75, 73, 71, 69), (124, 125, 127, 126), (126, 127, 65, 64), (64, 66, 68, 70, 72, 74, 76, 78, 80, 82, 84, 86, 88, 90, 92, 94, 96, 98, 100, 102, 104, 106, 108, 110, 112, 114, 116, 118, 120, 122, 124, 126)])
me_cylinder.use_remesh_preserve_volume = False
me_cylinder.use_remesh_preserve_attributes = False
me_cylinder.use_mirror_vertex_groups = False
me_cylinder.update()
me_cube = bpy.data.meshes.new('Cube')
me_cube.from_pydata([(1.0, 1.0, -1.0), (1.0, -1.0, -1.0), (-1.0, -1.0, -1.0), (-1.0, 1.0, -1.0), (1.0, 1.0, -0.564), (1.0, -1.0, -0.564), (-1.0, -1.0, -0.7112), (-1.0, 1.0, -0.7112), (1.0, -0.5698, -1.0), (-1.0, -0.5698, -1.0), (1.0, -0.5698, -0.564), (-1.0, -0.5698, -0.7112), (-1.0, -0.5698, -1.0), (-1.0, -0.5698, -0.7314), (1.0, -0.5698, -1.0), (1.0, -0.5698, -0.5698), (-1.0, 0.5068, -1.0), (-1.0, 0.5068, -0.7112), (1.0, 0.5068, -1.0), (1.0, 0.5068, -0.564), (1.0, 0.5068, -1.0), (1.0, 0.5068, -0.5698), (-1.0, 0.5068, -1.0), (-1.0, 0.5068, -0.7314), (0.7987, 1.0, -1.0), (0.7987, -1.0, -1.0), (0.7987, 1.0, -0.564), (0.7987, -1.0, -0.564), (0.7987, -0.5698, -0.564), (0.7987, -0.5698, -1.0), (0.7987, -0.5698, -1.0), (0.7987, -0.5698, -0.5698), (0.7987, 0.5068, -0.564), (0.7987, 0.5068, -1.0), (0.7987, 0.5068, -0.5698), (0.7987, 0.5068, -1.0), (0.7987, 1.0, -1.0), (0.7987, -1.0, -1.0), (0.7987, 1.0, -0.564), (0.7987, -1.0, -0.564), (0.7987, -0.5698, -1.0), (0.7987, -0.5698, -1.0), (0.7987, 0.5068, -1.0), (0.7987, 0.5068, -1.0), (0.7987, -0.5698, -0.564), (0.7987, -0.5698, -0.7314), (0.7987, 0.5068, -0.564), (0.7987, 0.5068, -0.7314), (-2.938, 0.5069, 0.8399), (-2.938, 1.0, 0.8399), (-2.938, -1.0, 0.8399), (-2.938, -1.0, 1.129), (-2.938, 1.0, 1.129), (-2.938, 0.5069, 1.129), (-2.938, -0.5698, 0.8399), (-2.938, -0.5698, 1.129), (-2.938, -0.5698, 1.109), (-2.938, -0.5698, 0.8399), (-2.938, 0.5069, 0.8399), (-2.938, 0.5069, 1.109), (-2.938, 0.5069, 0.8399), (-2.938, 1.0, 0.8399), (-2.938, -1.0, 0.8399), (-2.938, -1.0, 1.129), (-2.938, 1.0, 1.105), (-2.938, 0.5069, 1.105), (-2.938, -0.5698, 0.8399), (-2.938, -0.5698, 1.129), (-2.938, -0.5698, 1.109), (-2.938, -0.5698, 0.8399), (-2.938, 0.5069, 0.8399), (-2.938, 0.5069, 1.109), (-5.7, 0.5069, 0.8399), (-5.7, 1.0, 0.8399), (-5.7, -1.0, 0.8399), (-5.7, -1.0, 1.129), (-5.7, 1.0, 1.105), (-5.7, 0.5069, 1.105), (-5.7, -0.5698, 0.8399), (-5.7, -0.5698, 1.129), (-5.7, -0.5698, 1.109), (-5.7, -0.5698, 0.8399), (-5.7, 0.5069, 0.8399), (-5.7, 0.5069, 1.109), (-6.044, 2.792, 0.8399), (-6.044, 3.285, 0.8399), (-6.044, 1.285, 0.8399), (-6.044, 1.285, 1.129), (-6.044, 3.285, 1.129), (-6.044, 2.792, 1.129), (-6.044, 1.715, 0.8399), (-6.044, 1.715, 1.129), (-6.044, 1.715, 1.109), (-6.044, 1.715, 0.8399), (-6.044, 2.792, 0.8399), (-6.044, 2.792, 1.109)], [], [(40, 37, 2, 9), (44, 11, 6, 39), (8, 10, 5, 1), (37, 39, 6, 2), (3, 16, 48, 49), (38, 36, 3, 7), (13, 23, 59, 56), (14, 15, 10, 8), (45, 13, 11, 44), (41, 40, 9, 12), (43, 41, 12, 22), (47, 23, 13, 45), (20, 21, 15, 14), (9, 11, 13, 12), (0, 4, 19, 18), (38, 7, 17, 46), (36, 42, 16, 3), (22, 23, 17, 16), (7, 3, 49, 52), (18, 19, 21, 20), (46, 17, 23, 47), (42, 43, 22, 16), (18, 20, 35, 33), (19, 32, 34, 21), (0, 18, 33, 24), (4, 26, 32, 19), (21, 34, 31, 15), (20, 14, 30, 35), (14, 8, 29, 30), (15, 31, 28, 10), (4, 0, 24, 26), (1, 5, 27, 25), (10, 28, 27, 5), (8, 1, 25, 29), (33, 35, 43, 42), (32, 46, 47, 34), (24, 33, 42, 36), (26, 38, 46, 32), (34, 47, 45, 31), (35, 30, 41, 43), (30, 29, 40, 41), (31, 45, 44, 28), (26, 24, 36, 38), (25, 27, 39, 37), (28, 44, 39, 27), (29, 25, 37, 40), (49, 48, 60, 61), (57, 56, 68, 69), (52, 49, 61, 64), (12, 13, 56, 57), (6, 11, 55, 51), (9, 2, 50, 54), (16, 17, 53, 48), (23, 22, 58, 59), (2, 6, 51, 50), (17, 7, 52, 53), (11, 9, 54, 55), (22, 12, 57, 58), (68, 71, 83, 80), (63, 67, 79, 75), (61, 60, 72, 73), (51, 55, 67, 63), (56, 59, 71, 68), (53, 52, 64, 65), (48, 53, 65, 60), (50, 51, 63, 62), (55, 54, 66, 67), (59, 58, 70, 71), (54, 50, 62, 66), (58, 57, 69, 70), (77, 76, 88, 89), (80, 83, 95, 92), (75, 79, 91, 87), (65, 64, 76, 77), (60, 65, 77, 72), (62, 63, 75, 74), (67, 66, 78, 79), (71, 70, 82, 83), (66, 62, 74, 78), (70, 69, 81, 82), (64, 61, 73, 76), (69, 68, 80, 81), (84, 89, 88, 85), (86, 87, 91, 90), (93, 92, 95, 94), (72, 77, 89, 84), (74, 75, 87, 86), (79, 78, 90, 91), (83, 82, 94, 95), (78, 74, 86, 90), (82, 81, 93, 94), (76, 73, 85, 88), (81, 80, 92, 93), (73, 72, 84, 85)])
me_cube.materials.append(mat_material)
me_cube.use_remesh_preserve_volume = False
me_cube.use_remesh_preserve_attributes = False
me_cube.use_mirror_vertex_groups = False
me_cube.update()

# ---- curves / text
txt_text_001 = bpy.data.curves.new('Text.001', 'FONT')
txt_text_001.dimensions = '2D'
txt_text_001.body = 'FINISH'
txt_text_001.use_path_clamp = True
txt_text_001.bevel_resolution = 0

# ---- objects
ob_text = bpy.data.objects.new('Text', txt_text_001)
ob_cube_027 = bpy.data.objects.new('Cube.027', me_cube_027)
ob_plane_002 = bpy.data.objects.new('Plane.002', me_plane_002)
ob_cube_026 = bpy.data.objects.new('Cube.026', me_cube_026)
ob_plane_001 = bpy.data.objects.new('Plane.001', me_plane_001)
ob_cylinder_005 = bpy.data.objects.new('Cylinder.005', me_cylinder_005)
ob_cylinder_004 = bpy.data.objects.new('Cylinder.004', me_cylinder_004)
ob_plane = bpy.data.objects.new('Plane', me_plane)
ob_cube_025 = bpy.data.objects.new('Cube.025', me_cube_025)
ob_cylinder_003 = bpy.data.objects.new('Cylinder.003', me_cylinder_003)
ob_cylinder_002 = bpy.data.objects.new('Cylinder.002', me_cylinder_002)
ob_cube_024 = bpy.data.objects.new('Cube.024', me_cube_016)
ob_grid = bpy.data.objects.new('Grid', me_grid)
ob_cylinder_001 = bpy.data.objects.new('Cylinder.001', me_cylinder_001)
ob_cube_011 = bpy.data.objects.new('Cube.011', me_cube_011)
ob_cube_023 = bpy.data.objects.new('Cube.023', me_cube_024)
ob_cube_022 = bpy.data.objects.new('Cube.022', me_cube_023)
ob_cube_021 = bpy.data.objects.new('Cube.021', me_cube_022)
ob_cube_020 = bpy.data.objects.new('Cube.020', me_cube_021)
ob_cube_019 = bpy.data.objects.new('Cube.019', me_cube_020)
ob_cube_018 = bpy.data.objects.new('Cube.018', me_cube_019)
ob_cube_017 = bpy.data.objects.new('Cube.017', me_cube_018)
ob_cube_016 = bpy.data.objects.new('Cube.016', me_cube_017)
ob_cube_015 = bpy.data.objects.new('Cube.015', me_cube_015)
ob_cube_014 = bpy.data.objects.new('Cube.014', me_cube_014)
ob_cube_013 = bpy.data.objects.new('Cube.013', me_cube_013)
ob_cube_012 = bpy.data.objects.new('Cube.012', me_cube_012)
ob_cube_010 = bpy.data.objects.new('Cube.010', me_cube_010)
ob_cube_009 = bpy.data.objects.new('Cube.009', me_cube_009)
ob_cube_008 = bpy.data.objects.new('Cube.008', me_cube_004)
ob_cube_007 = bpy.data.objects.new('Cube.007', me_cube_008)
ob_cube_006 = bpy.data.objects.new('Cube.006', me_cube_007)
ob_cube_004 = bpy.data.objects.new('Cube.004', me_cube_006)
ob_cube_005 = bpy.data.objects.new('Cube.005', me_cube_005)
ob_cube_003 = bpy.data.objects.new('Cube.003', me_cube_003)
ob_cube_002 = bpy.data.objects.new('Cube.002', me_cube_002)
ob_cube_001 = bpy.data.objects.new('Cube.001', me_cube_001)
ob_cylinder = bpy.data.objects.new('Cylinder', me_cylinder)
ob_cube = bpy.data.objects.new('Cube', me_cube)
ob_lamp = bpy.data.objects.new('Lamp', light_lamp)
ob_camera = bpy.data.objects.new('Camera', cam_camera)

# ---- transforms, parenting, visibility, modifiers, constraints
ob_text.location = (1.081, 3.506, 4.974)
ob_text.rotation_euler = (1.571, -0.0, 0.0)
ob_text.lineart.crease_threshold = 0.0
ob_cube_027.location = (-5.074, 7.857, 1.183)
ob_cube_027.lineart.crease_threshold = 0.0
ob_plane_002.location = (-7.035, 7.939, 0.4346)
ob_plane_002.lineart.crease_threshold = 0.0
ob_cube_026.location = (-7.135, 7.661, 1.052)
ob_cube_026.scale = (0.376, 0.376, 0.376)
ob_cube_026.lineart.crease_threshold = 0.0
ob_plane_001.location = (-7.206, 3.878, 0.4838)
ob_plane_001.scale = (0.1256, 2.899, 1.0)
ob_plane_001.lineart.crease_threshold = 0.0
ob_cylinder_005.location = (-6.751, -0.1636, 2.036)
ob_cylinder_005.rotation_euler = (1.571, -0.0, 0.0)
ob_cylinder_005.scale = (0.008323, 0.008323, 0.8175)
ob_cylinder_005.lineart.crease_threshold = 0.0
ob_cylinder_004.location = (-6.636, -0.1636, 2.036)
ob_cylinder_004.rotation_euler = (1.571, -0.0, 0.0)
ob_cylinder_004.scale = (0.008323, 0.008323, 0.8175)
ob_cylinder_004.lineart.crease_threshold = 0.0
ob_plane.location = (-7.086, 0.6497, 0.4978)
ob_plane.lineart.crease_threshold = 0.0
ob_cube_025.location = (-6.714, -2.21, 2.619)
ob_cube_025.lineart.crease_threshold = 0.0
ob_cylinder_003.location = (-1.39, -2.442, 0.6862)
ob_cylinder_003.rotation_euler = (-0.0, 1.571, 0.0)
ob_cylinder_003.scale = (0.03094, 0.03094, 0.7949)
ob_cylinder_003.lineart.crease_threshold = 0.0
ob_cylinder_002.location = (-1.39, -2.207, 0.6862)
ob_cylinder_002.rotation_euler = (-0.0, 1.571, 0.0)
ob_cylinder_002.scale = (0.03094, 0.03094, 0.7949)
ob_cylinder_002.lineart.crease_threshold = 0.0
ob_cube_024.location = (0.3114, -2.2, 1.374)
ob_cube_024.lineart.crease_threshold = 0.0
ob_grid.location = (3.01, 2.236, -0.1379)
ob_grid.scale = (5.813, 5.813, 5.813)
ob_grid.lineart.crease_threshold = 0.0
ob_cylinder_001.location = (6.129, -3.076, 0.8213)
ob_cylinder_001.rotation_euler = (1.571, -0.0, 0.0)
ob_cylinder_001.scale = (0.683, 0.683, 1.971)
ob_cylinder_001.lineart.crease_threshold = 0.0
ob_cube_011.location = (6.004, -6.603, 1.528)
ob_cube_011.scale = (1.941, 1.56, 1.56)
ob_cube_011.lineart.crease_threshold = 0.0
ob_cube_023.location = (3.4, -6.372, 2.588)
ob_cube_023.rotation_euler = (0.0, 0.0391, 0.0)
ob_cube_023.scale = (1.628, 1.031, 1.032)
ob_cube_023.lineart.crease_threshold = 0.0
ob_cube_022.location = (2.902, -6.372, 2.588)
ob_cube_022.rotation_euler = (0.0, 0.0391, 0.0)
ob_cube_022.scale = (1.628, 1.031, 1.032)
ob_cube_022.lineart.crease_threshold = 0.0
ob_cube_021.location = (2.424, -6.372, 2.588)
ob_cube_021.rotation_euler = (0.0, 0.0391, 0.0)
ob_cube_021.scale = (1.628, 1.031, 1.032)
ob_cube_021.lineart.crease_threshold = 0.0
ob_cube_020.location = (1.913, -6.372, 2.588)
ob_cube_020.rotation_euler = (0.0, 0.0391, 0.0)
ob_cube_020.scale = (1.628, 1.031, 1.032)
ob_cube_020.lineart.crease_threshold = 0.0
ob_cube_019.location = (1.44, -6.372, 2.588)
ob_cube_019.rotation_euler = (0.0, 0.0391, 0.0)
ob_cube_019.scale = (1.628, 1.031, 1.032)
ob_cube_019.lineart.crease_threshold = 0.0
ob_cube_018.location = (0.9468, -6.372, 2.588)
ob_cube_018.rotation_euler = (0.0, 0.0391, 0.0)
ob_cube_018.scale = (1.628, 1.031, 1.032)
ob_cube_018.lineart.crease_threshold = 0.0
ob_cube_017.location = (0.4126, -6.372, 2.588)
ob_cube_017.rotation_euler = (0.0, 0.0391, 0.0)
ob_cube_017.scale = (1.628, 1.031, 1.032)
ob_cube_017.lineart.crease_threshold = 0.0
ob_cube_016.location = (-0.1116, -6.372, 2.588)
ob_cube_016.rotation_euler = (0.0, 0.0391, 0.0)
ob_cube_016.scale = (1.628, 1.031, 1.032)
ob_cube_016.lineart.crease_threshold = 0.0
ob_cube_015.location = (-0.6271, -6.372, 2.619)
ob_cube_015.rotation_euler = (0.0, 0.0391, 0.0)
ob_cube_015.scale = (1.628, 1.031, 1.032)
ob_cube_015.lineart.crease_threshold = 0.0
ob_cube_014.location = (-1.122, -6.372, 2.619)
ob_cube_014.rotation_euler = (0.0, 0.0391, 0.0)
ob_cube_014.scale = (1.628, 1.031, 1.032)
ob_cube_014.lineart.crease_threshold = 0.0
ob_cube_013.location = (-1.644, -6.372, 2.643)
ob_cube_013.rotation_euler = (0.0, 0.0391, 0.0)
ob_cube_013.scale = (1.628, 1.031, 1.032)
ob_cube_013.lineart.crease_threshold = 0.0
ob_cube_012.location = (-2.182, -6.372, 2.707)
ob_cube_012.rotation_euler = (0.0, 0.0391, 0.0)
ob_cube_012.scale = (1.628, 1.031, 1.032)
ob_cube_012.lineart.crease_threshold = 0.0
ob_cube_010.location = (-2.714, -6.372, 2.707)
ob_cube_010.rotation_euler = (0.0, 0.0391, 0.0)
ob_cube_010.scale = (1.628, 1.031, 1.032)
ob_cube_010.lineart.crease_threshold = 0.0
ob_cube_009.location = (-3.232, -6.372, 2.714)
ob_cube_009.scale = (1.628, 1.031, 1.031)
ob_cube_009.lineart.crease_threshold = 0.0
ob_cube_008.location = (-3.712, -6.372, 2.724)
ob_cube_008.scale = (1.628, 1.031, 1.031)
ob_cube_008.lineart.crease_threshold = 0.0
ob_cube_007.location = (-4.158, -6.372, 2.755)
ob_cube_007.scale = (1.628, 1.031, 1.031)
ob_cube_007.lineart.crease_threshold = 0.0
ob_cube_006.location = (-4.595, -6.372, 2.774)
ob_cube_006.scale = (1.628, 1.031, 1.031)
ob_cube_006.lineart.crease_threshold = 0.0
ob_cube_004.location = (-5.037, -6.372, 2.774)
ob_cube_004.scale = (1.628, 1.031, 1.031)
ob_cube_004.lineart.crease_threshold = 0.0
ob_cube_005.location = (-5.491, -6.372, 2.774)
ob_cube_005.scale = (1.628, 1.031, 1.031)
ob_cube_005.lineart.crease_threshold = 0.0
ob_cube_003.location = (-2.583, -6.648, 2.783)
ob_cube_003.scale = (1.628, 1.031, 1.031)
ob_cube_003.lineart.crease_threshold = 0.0
ob_cube_002.location = (-5.331, -6.788, 2.934)
ob_cube_002.scale = (1.031, 1.031, 1.031)
ob_cube_002.lineart.crease_threshold = 0.0
ob_cube_001.location = (-2.583, -8.581, 2.783)
ob_cube_001.scale = (1.628, 1.031, 1.031)
ob_cube_001.lineart.crease_threshold = 0.0
ob_cylinder.location = (-5.429, -8.881, 2.122)
ob_cylinder.rotation_euler = (1.571, -0.0, 0.0)
ob_cylinder.scale = (0.01479, 0.01479, 0.8098)
ob_cylinder.lineart.crease_threshold = 0.0
ob_cube.location = (5.831, -10.22, 0.9919)
ob_cube.scale = (2.148, 0.5316, 1.1)
ob_cube.lock_rotations_4d = False
ob_cube.empty_display_type = 'ARROWS'
ob_cube.lineart.crease_threshold = 0.0
ob_lamp.location = (4.076, 1.005, 5.904)
ob_lamp.rotation_euler = (0.6503, 0.05522, 1.866)
ob_lamp.lock_rotations_4d = False
ob_lamp.empty_display_type = 'ARROWS'
ob_lamp.color = (0.0, 0.0, 0.0, 0.0)
ob_lamp.lineart.crease_threshold = 0.0
ob_camera.location = (7.481, -6.508, 5.344)
ob_camera.rotation_euler = (1.109, 0.0, 0.8149)
ob_camera.lock_rotations_4d = False
ob_camera.empty_display_type = 'ARROWS'
ob_camera.color = (0.0, 0.0, 0.0, 0.0)
ob_camera.display_type = 'WIRE'
ob_camera.lineart.crease_threshold = 0.0

# ---- collection membership
col_collection_1.objects.link(ob_text)
col_collection_1.objects.link(ob_cube_027)
col_collection_1.objects.link(ob_plane_002)
col_collection_1.objects.link(ob_cube_026)
col_collection_1.objects.link(ob_plane_001)
col_collection_1.objects.link(ob_cylinder_005)
col_collection_1.objects.link(ob_cylinder_004)
col_collection_1.objects.link(ob_plane)
col_collection_1.objects.link(ob_cube_025)
col_collection_1.objects.link(ob_cylinder_003)
col_collection_1.objects.link(ob_cylinder_002)
col_collection_1.objects.link(ob_cube_024)
col_collection_1.objects.link(ob_grid)
col_collection_1.objects.link(ob_cylinder_001)
col_collection_1.objects.link(ob_cube_011)
col_collection_1.objects.link(ob_cube_023)
col_collection_1.objects.link(ob_cube_022)
col_collection_1.objects.link(ob_cube_021)
col_collection_1.objects.link(ob_cube_020)
col_collection_1.objects.link(ob_cube_019)
col_collection_1.objects.link(ob_cube_018)
col_collection_1.objects.link(ob_cube_017)
col_collection_1.objects.link(ob_cube_016)
col_collection_1.objects.link(ob_cube_015)
col_collection_1.objects.link(ob_cube_014)
col_collection_1.objects.link(ob_cube_013)
col_collection_1.objects.link(ob_cube_012)
col_collection_1.objects.link(ob_cube_010)
col_collection_1.objects.link(ob_cube_009)
col_collection_1.objects.link(ob_cube_008)
col_collection_1.objects.link(ob_cube_007)
col_collection_1.objects.link(ob_cube_006)
col_collection_1.objects.link(ob_cube_004)
col_collection_1.objects.link(ob_cube_005)
col_collection_1.objects.link(ob_cube_003)
col_collection_1.objects.link(ob_cube_002)
col_collection_1.objects.link(ob_cube_001)
col_collection_1.objects.link(ob_cylinder)
col_collection_1.objects.link(ob_cube)
col_collection_1.objects.link(ob_lamp)
col_collection_1.objects.link(ob_camera)

# ---- scene / render settings (as saved in the file)
scene.camera = ob_camera
scene.frame_start = 1; scene.frame_end = 250; scene.frame_set(1)
scene.render.engine = 'BLENDER_EEVEE_NEXT'
scene.render.resolution_percentage = 50
scene.render.dither_intensity = 0.0
scene.cycles.use_denoising = False
scene.cycles.samples = 128
scene.cycles.sampling_pattern = 'TABULATED_SOBOL'
scene.cycles.use_adaptive_sampling = False
scene.cycles.use_light_tree = False
scene.cycles.blur_glossy = 0.0
scene.cycles.sample_clamp_indirect = 0.0
scene.view_settings.view_transform = 'Standard'
bpy.context.view_layer.update()
